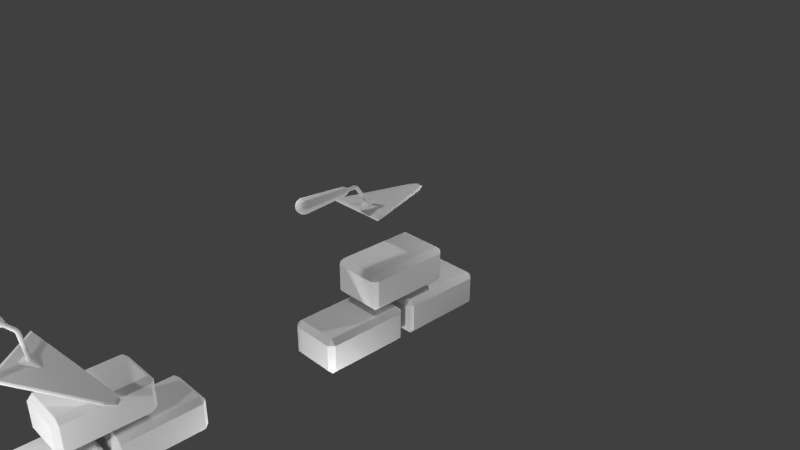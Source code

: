 # Source: wall.blend  (saved by Blender 2.79.0; exported with 4.5.12 LTS)
import bpy
from mathutils import Matrix  # noqa: F401  (used for matrix-valued properties, if any)

bpy.ops.wm.read_factory_settings(use_empty=True)
scene = bpy.context.scene
scene.name = 'Scene'

# ---- collections
col_collection_1 = bpy.data.collections.new('Collection 1'); scene.collection.children.link(col_collection_1)

# ---- materials (node trees are filled in below, after node groups)
mat_material = bpy.data.materials.new('Material')
mat_material.alpha_threshold = 0.0
mat_material.use_transparent_shadow = False
mat_material.roughness = 0.5
mat_material.line_color = (0.0, 0.0, 0.0, 1.0)

# ---- material node trees

# ---- world
world_world = bpy.data.worlds.new('World'); scene.world = world_world
world_world.color = (0.05088, 0.05088, 0.05088)
world_world.use_sun_shadow = False
world_world.sun_shadow_jitter_overblur = 0.0
world_world.cycles.sampling_method = 'MANUAL'

# ---- cameras
cam_camera = bpy.data.cameras.new('Camera')
cam_camera.clip_end = 100.0
cam_camera.lens = 35.0
cam_camera.sensor_width = 32.0
cam_camera.sensor_height = 18.0
cam_camera.ortho_scale = 7.314
cam_camera.dof.focus_distance = 0.0
cam_camera.dof.aperture_fstop = 128.0

# ---- lights
light_lamp_006 = bpy.data.lights.new('Lamp.006', 'POINT')
light_lamp_006.transmission_factor = 0.0
light_lamp_006.cutoff_distance = 30.0
light_lamp_006.energy = 100.0
light_lamp_006.shadow_buffer_clip_start = 1.001
light_lamp_006.shadow_soft_size = 0.1
light_lamp_006.shadow_maximum_resolution = 0.006
light_lamp_006.use_absolute_resolution = True
light_lamp_005 = bpy.data.lights.new('Lamp.005', 'POINT')
light_lamp_005.transmission_factor = 0.0
light_lamp_005.cutoff_distance = 30.0
light_lamp_005.energy = 100.0
light_lamp_005.shadow_buffer_clip_start = 1.001
light_lamp_005.shadow_soft_size = 0.1
light_lamp_005.shadow_maximum_resolution = 0.006
light_lamp_005.use_absolute_resolution = True
light_lamp_004 = bpy.data.lights.new('Lamp.004', 'POINT')
light_lamp_004.transmission_factor = 0.0
light_lamp_004.cutoff_distance = 30.0
light_lamp_004.energy = 100.0
light_lamp_004.shadow_buffer_clip_start = 1.001
light_lamp_004.shadow_soft_size = 0.1
light_lamp_004.shadow_maximum_resolution = 0.006
light_lamp_004.use_absolute_resolution = True
light_lamp_003 = bpy.data.lights.new('Lamp.003', 'POINT')
light_lamp_003.transmission_factor = 0.0
light_lamp_003.cutoff_distance = 30.0
light_lamp_003.energy = 100.0
light_lamp_003.shadow_buffer_clip_start = 1.001
light_lamp_003.shadow_soft_size = 0.1
light_lamp_003.shadow_maximum_resolution = 0.006
light_lamp_003.use_absolute_resolution = True
light_lamp_002 = bpy.data.lights.new('Lamp.002', 'POINT')
light_lamp_002.transmission_factor = 0.0
light_lamp_002.cutoff_distance = 30.0
light_lamp_002.energy = 100.0
light_lamp_002.shadow_buffer_clip_start = 1.001
light_lamp_002.shadow_soft_size = 0.1
light_lamp_002.shadow_maximum_resolution = 0.006
light_lamp_002.use_absolute_resolution = True
light_lamp_001 = bpy.data.lights.new('Lamp.001', 'POINT')
light_lamp_001.transmission_factor = 0.0
light_lamp_001.cutoff_distance = 30.0
light_lamp_001.energy = 100.0
light_lamp_001.shadow_buffer_clip_start = 1.001
light_lamp_001.shadow_soft_size = 0.1
light_lamp_001.shadow_maximum_resolution = 0.006
light_lamp_001.use_absolute_resolution = True
light_lamp = bpy.data.lights.new('Lamp', 'POINT')
light_lamp.transmission_factor = 0.0
light_lamp.cutoff_distance = 30.0
light_lamp.energy = 100.0
light_lamp.shadow_buffer_clip_start = 1.001
light_lamp.shadow_soft_size = 0.1
light_lamp.shadow_maximum_resolution = 0.006
light_lamp.use_absolute_resolution = True

# ---- meshes
me_cube_003 = bpy.data.meshes.new('Cube.003')
me_cube_003.from_pydata([(-2.228, -4.61, 5.691), (0.02929, -2.912, 4.64), (-1.868, -4.874, 5.917), (0.1354, -2.966, 4.74), (-1.744, -4.857, 6.144), (0.2098, -2.956, 4.876), (-1.707, -4.738, 6.37), (0.2325, -2.885, 5.012), (-1.765, -4.548, 6.536), (0.1975, -2.771, 5.111), (-2.086, -4.165, 6.536), (-2.425, -4.21, 5.917), (-0.1986, -2.568, 4.74), (-2.346, -4.709, 6.485), (-2.139, -4.535, 6.635), (-2.303, -4.774, 6.466), (-2.17, -4.753, 6.545), (-2.026, -4.705, 6.585), (-1.887, -4.634, 6.582), (-2.285, -4.833, 6.415), (-2.135, -4.865, 6.448), (-1.979, -4.859, 6.451), (-1.831, -4.815, 6.425), (-2.297, -4.869, 6.345), (-2.158, -4.935, 6.315), (-2.01, -4.955, 6.268), (-1.867, -4.928, 6.209), (-0.01102, -2.75, 4.578), (-2.335, -4.875, 6.275), (-2.231, -4.945, 6.182), (-2.11, -4.969, 6.085), (-1.985, -4.944, 5.994), (0.06083, -2.69, 4.581), (-2.39, -4.847, 6.223), (-2.335, -4.891, 6.084), (-2.253, -4.895, 5.95), (-2.154, -4.858, 5.836), (-2.045, -4.783, 5.751), (-2.446, -4.793, 6.205), (-2.442, -4.79, 6.048), (-2.401, -4.755, 5.901), (-2.327, -4.693, 5.778), (0.1514, -2.614, 4.6), (-2.489, -4.728, 6.223), (-2.524, -4.666, 6.084), (-2.513, -4.585, 5.95), (-2.459, -4.494, 5.836), (-2.367, -4.4, 5.751), (-2.413, -4.765, 6.355), (-2.507, -4.67, 6.275), (-2.558, -4.555, 6.182), (-2.561, -4.432, 6.085), (-2.515, -4.313, 5.994), (0.2465, -2.534, 4.603), (-2.495, -4.633, 6.345), (-2.536, -4.485, 6.315), (-2.53, -4.335, 6.268), (-2.479, -4.2, 6.209), (-2.387, -4.091, 6.144), (-2.457, -4.628, 6.415), (-2.463, -4.475, 6.448), (-2.43, -4.322, 6.451), (-2.361, -4.184, 6.425), (-2.263, -4.074, 6.37), (-2.402, -4.656, 6.466), (-2.359, -4.528, 6.545), (-2.286, -4.395, 6.585), (-2.193, -4.27, 6.582), (-2.252, -4.63, 6.581), (-2.019, -4.435, 6.64), (-1.904, -4.338, 6.597), (0.09305, -2.849, 4.613), (0.1494, -2.774, 4.611), (0.2157, -2.675, 4.621), (0.2904, -2.575, 4.618), (0.194, -2.9, 4.707), (0.2352, -2.818, 4.691), (0.2781, -2.707, 4.679), (0.333, -2.597, 4.658), (0.2647, -2.891, 4.837), (0.2954, -2.81, 4.801), (0.3218, -2.701, 4.759), (0.3628, -2.593, 4.712), (0.2864, -2.823, 4.966), (0.3138, -2.752, 4.911), (0.3351, -2.659, 4.839), (0.372, -2.565, 4.767), (0.253, -2.714, 5.061), (0.2855, -2.659, 4.992), (0.3146, -2.592, 4.898), (0.3579, -2.519, 4.807), (0.1141, -2.645, 5.148), (0.1737, -2.595, 5.095), (0.218, -2.558, 5.021), (0.2655, -2.518, 4.919), (0.3244, -2.468, 4.822), (0.004677, -2.541, 5.111), (0.06964, -2.496, 5.061), (0.1295, -2.474, 4.992), (0.2012, -2.457, 4.898), (0.2805, -2.427, 4.807), (0.633, -2.209, 4.352), (-0.1015, -2.487, 5.012), (-0.0313, -2.444, 4.966), (0.04359, -2.43, 4.911), (0.1388, -2.425, 4.839), (0.2379, -2.405, 4.767), (-0.1759, -2.497, 4.876), (-0.1021, -2.454, 4.837), (-0.0166, -2.438, 4.801), (0.09509, -2.431, 4.759), (0.2081, -2.409, 4.712), (-0.1237, -2.522, 4.707), (-0.03499, -2.496, 4.691), (0.08173, -2.473, 4.679), (0.199, -2.438, 4.658), (-0.1635, -2.682, 4.64), (-0.09035, -2.63, 4.613), (-0.006643, -2.588, 4.611), (0.1023, -2.54, 4.621), (0.213, -2.483, 4.618), (-0.08014, -2.808, 4.604), (0.6101, -2.229, 4.382), (0.654, -2.27, 4.397), (0.6966, -2.292, 4.437), (0.7264, -2.288, 4.491), (0.7356, -2.259, 4.546), (0.7215, -2.214, 4.586), (0.688, -2.163, 4.6), (0.6441, -2.122, 4.586), (0.6504, -2.195, 4.3), (0.6015, -2.1, 4.546), (0.5717, -2.104, 4.491), (0.5626, -2.132, 4.437), (0.5766, -2.178, 4.397), (0.682, -2.247, 4.36), (0.7386, -2.257, 4.385), (0.7875, -2.237, 4.417), (0.8157, -2.192, 4.45), (0.8157, -2.135, 4.475), (0.7873, -2.08, 4.483), (0.7383, -2.043, 4.475), (0.6817, -2.032, 4.45), (0.6328, -2.052, 4.417), (0.6045, -2.097, 4.385), (0.6046, -2.155, 4.36), (0.7013, -2.231, 4.303), (0.7628, -2.237, 4.311), (0.8186, -2.211, 4.321), (0.8537, -2.16, 4.332), (0.8586, -2.099, 4.339), (0.8321, -2.042, 4.342), (0.7812, -2.007, 4.339), (0.7196, -2.001, 4.332), (0.6639, -2.026, 4.321), (0.6288, -2.077, 4.311), (0.6239, -2.139, 4.303), (0.8233, -2.05, 3.02), (0.8742, -2.086, 3.023), (0.9358, -2.091, 3.031), (0.9915, -2.066, 3.041), (1.027, -2.015, 3.052), (1.032, -1.954, 3.059), (1.005, -1.897, 3.062), (0.9541, -1.861, 3.059), (0.8926, -1.856, 3.052), (0.8368, -1.881, 3.041), (0.8017, -1.932, 3.031), (0.7968, -1.993, 3.023), (0.7753, -1.986, 2.933), (0.7814, -1.905, 2.92), (0.8272, -1.839, 2.903), (0.9005, -1.805, 2.885), (0.9815, -1.813, 2.873), (1.049, -1.861, 2.868), (1.084, -1.935, 2.873), (1.078, -2.016, 2.885), (1.032, -2.083, 2.903), (0.9586, -2.116, 2.92), (0.8776, -2.108, 2.933), (0.8105, -2.061, 2.937), (0.5176, -1.851, 2.89), (1.297, -1.587, 2.532), (0.9661, -2.385, 2.89), (1.217, -1.947, 2.669), (1.343, -1.728, 2.558), (1.092, -2.166, 2.779), (0.7552, -1.765, 2.779), (0.9929, -1.68, 2.669), (1.231, -1.594, 2.558), (0.7984, -2.298, 2.924), (0.6687, -2.179, 2.934), (0.5742, -2.031, 2.924), (0.4532, -1.854, 2.872), (1.339, -1.552, 2.465), (0.9519, -2.448, 2.872), (1.231, -1.961, 2.626), (1.371, -1.717, 2.503), (1.091, -2.205, 2.749), (0.7174, -1.759, 2.749), (0.9817, -1.664, 2.626), (1.246, -1.569, 2.503), (0.7716, -2.346, 2.906), (0.6294, -2.212, 2.917), (0.5223, -2.049, 2.906), (1.362, -1.663, 2.532), (1.403, -1.628, 2.465), (-0.9036, -1.002, 3.102), (3.825, 0.7282, 0.8938), (1.555, -3.932, 3.102), (3.13, -1.362, 1.768), (3.918, -0.07726, 1.102), (2.343, -2.647, 2.435), (0.4986, -0.4498, 2.435), (1.901, 0.1027, 1.768), (3.303, 0.6552, 1.102), (0.9403, -3.2, 3.102), (0.3256, -2.467, 3.102), (-0.289, -1.735, 3.102), (4.08, 0.4236, 0.8938), (-1.083, -1.012, 3.095), (3.912, 0.8159, 0.7625), (1.514, -4.107, 3.095), (3.178, -1.392, 1.686), (4.01, -0.03492, 0.9824), (2.346, -2.75, 2.391), (0.3983, -0.4285, 2.391), (1.88, 0.1552, 1.686), (3.361, 0.7389, 0.9824), (0.8648, -3.334, 3.095), (0.2155, -2.56, 3.095), (-0.4337, -1.786, 3.095), (4.182, 0.4942, 0.7625), (-1.115, -1.039, 3.004), (3.879, 0.7888, 0.6719), (1.482, -4.134, 3.004), (3.146, -1.42, 1.596), (3.978, -0.06209, 0.8917), (2.314, -2.777, 2.3), (0.3659, -0.4557, 2.3), (1.847, 0.128, 1.596), (3.329, 0.7117, 0.8917), (0.8324, -3.361, 3.004), (0.1832, -2.587, 3.004), (-0.4661, -1.813, 3.004), (4.149, 0.467, 0.6719), (3.653, 0.3248, 0.8917), (2.497, -0.6458, 1.596), (1.34, -1.616, 2.3), (-0.5325, -3.602, 5.132), (-1.2, -4.238, 5.525), (-0.4416, -3.59, 5.299), (-1.093, -4.223, 5.721), (-0.4138, -3.502, 5.465), (-1.06, -4.12, 5.917), (-0.4566, -3.363, 5.586), (-1.111, -3.955, 6.061), (-0.9408, -3.115, 5.132), (-1.683, -3.663, 5.525), (-0.6622, -3.536, 5.011), (-1.354, -4.159, 5.381), (-1.512, -4.009, 5.328), (-0.796, -3.409, 4.966), (-0.6923, -3.082, 5.586), (-1.389, -3.624, 6.061), (-0.5586, -3.209, 5.631), (-1.231, -3.774, 6.114), (-0.822, -3.016, 5.465), (-1.543, -3.545, 5.917), (-0.913, -3.028, 5.299), (-1.65, -3.56, 5.721), (-0.8979, -3.255, 5.011), (-1.632, -3.827, 5.381), (0.045, -5.085, -4.5), (0.045, -5.4, -4.185), (-0.27, -5.085, -4.185), (0.045, -5.4, -2.565), (0.045, -5.085, -2.25), (-0.27, -5.085, -2.565), (0.045, -0.315, -4.5), (-0.27, -0.315, -4.185), (0.045, 1.006e-07, -4.185), (0.045, -0.315, -2.25), (0.045, 1.006e-07, -2.565), (-0.27, -0.315, -2.565), (2.655, -5.085, -4.5), (2.97, -5.085, -4.185), (2.655, -5.4, -4.185), (2.655, -5.085, -2.25), (2.655, -5.4, -2.565), (2.97, -5.085, -2.565), (2.655, -0.315, -4.5), (2.655, 1.006e-07, -4.185), (2.97, -0.315, -4.185), (2.655, -0.315, -2.25), (2.97, -0.315, -2.565), (2.655, 1.006e-07, -2.565), (0.045, -1.935, -1.8), (0.045, -2.25, -1.485), (-0.27, -1.935, -1.485), (0.045, -2.25, 0.135), (0.045, -1.935, 0.45), (-0.27, -1.935, 0.135), (0.045, 2.835, -1.8), (-0.27, 2.835, -1.485), (0.045, 3.15, -1.485), (0.045, 2.835, 0.45), (0.045, 3.15, 0.135), (-0.27, 2.835, 0.135), (2.655, -1.935, -1.8), (2.97, -1.935, -1.485), (2.655, -2.25, -1.485), (2.655, -1.935, 0.45), (2.655, -2.25, 0.135), (2.97, -1.935, 0.135), (2.655, 2.835, -1.8), (2.655, 3.15, -1.485), (2.97, 2.835, -1.485), (2.655, 2.835, 0.45), (2.97, 2.835, 0.135), (2.655, 3.15, 0.135), (0.045, 0.765, -4.5), (0.045, 0.45, -4.185), (-0.27, 0.765, -4.185), (0.045, 0.45, -2.565), (0.045, 0.765, -2.25), (-0.27, 0.765, -2.565), (0.045, 5.535, -4.5), (-0.27, 5.535, -4.185), (0.045, 5.85, -4.185), (0.045, 5.535, -2.25), (0.045, 5.85, -2.565), (-0.27, 5.535, -2.565), (2.655, 0.765, -4.5), (2.97, 0.765, -4.185), (2.655, 0.45, -4.185), (2.655, 0.765, -2.25), (2.655, 0.45, -2.565), (2.97, 0.765, -2.565), (2.655, 5.535, -4.5), (2.655, 5.85, -4.185), (2.97, 5.535, -4.185), (2.655, 5.535, -2.25), (2.97, 5.535, -2.565), (2.655, 5.85, -2.565)], [], [(262, 121, 1, 259), (259, 1, 3, 249), (249, 3, 5, 251), (251, 5, 7, 253), (253, 7, 9, 255), (255, 9, 91, 265), (265, 91, 96, 263), (263, 96, 102, 267), (267, 102, 107, 269), (269, 107, 12, 257), (257, 12, 116, 271), (271, 116, 121, 262), (70, 69, 18, 8), (68, 13, 15, 16), (14, 68, 16, 17), (69, 14, 17, 18), (13, 48, 15), (8, 18, 22, 6), (16, 15, 19, 20), (17, 16, 20, 21), (18, 17, 21, 22), (15, 48, 19), (19, 48, 23), (6, 22, 26, 4), (20, 19, 23, 24), (21, 20, 24, 25), (22, 21, 25, 26), (26, 25, 30, 31), (23, 48, 28), (4, 26, 31, 2), (24, 23, 28, 29), (25, 24, 29, 30), (31, 30, 35, 36), (28, 48, 33), (2, 31, 36, 37), (29, 28, 33, 34), (30, 29, 34, 35), (35, 34, 39, 40), (36, 35, 40, 41), (33, 48, 38), (37, 36, 41, 0), (34, 33, 38, 39), (39, 38, 43, 44), (40, 39, 44, 45), (41, 40, 45, 46), (38, 48, 43), (0, 41, 46, 47), (47, 46, 52, 11), (44, 43, 49, 50), (45, 44, 50, 51), (46, 45, 51, 52), (43, 48, 49), (49, 48, 54), (11, 52, 57, 58), (50, 49, 54, 55), (51, 50, 55, 56), (52, 51, 56, 57), (57, 56, 61, 62), (54, 48, 59), (58, 57, 62, 63), (55, 54, 59, 60), (56, 55, 60, 61), (61, 60, 65, 66), (62, 61, 66, 67), (59, 48, 64), (63, 62, 67, 10), (60, 59, 64, 65), (66, 65, 68, 14), (67, 66, 14, 69), (64, 48, 13), (10, 67, 69, 70), (65, 64, 13, 68), (78, 74, 123, 124), (32, 42, 73, 72), (27, 32, 72, 71), (42, 53, 74, 73), (121, 27, 71, 1), (82, 78, 124, 125), (73, 74, 78, 77), (71, 72, 76, 75), (72, 73, 77, 76), (1, 71, 75, 3), (77, 78, 82, 81), (111, 106, 131, 132), (76, 77, 81, 80), (75, 76, 80, 79), (3, 75, 79, 5), (5, 79, 83, 7), (81, 82, 86, 85), (80, 81, 85, 84), (79, 80, 84, 83), (120, 115, 133, 134), (83, 84, 88, 87), (90, 86, 126, 127), (7, 83, 87, 9), (85, 86, 90, 89), (84, 85, 89, 88), (87, 88, 93, 92), (115, 111, 132, 133), (9, 87, 92, 91), (89, 90, 95, 94), (88, 89, 94, 93), (93, 94, 99, 98), (92, 93, 98, 97), (100, 95, 128, 129), (91, 92, 97, 96), (94, 95, 100, 99), (98, 99, 105, 104), (97, 98, 104, 103), (74, 53, 122, 123), (96, 97, 103, 102), (99, 100, 106, 105), (102, 103, 108, 107), (105, 106, 111, 110), (104, 105, 110, 109), (103, 104, 109, 108), (106, 100, 129, 131), (53, 120, 134, 122), (107, 108, 112, 12), (110, 111, 115, 114), (109, 110, 114, 113), (108, 109, 113, 112), (112, 113, 118, 117), (86, 82, 125, 126), (12, 112, 117, 116), (114, 115, 120, 119), (113, 114, 119, 118), (117, 118, 32, 27), (95, 90, 127, 128), (116, 117, 27, 121), (119, 120, 53, 42), (118, 119, 42, 32), (127, 126, 138, 139), (129, 128, 140, 141), (123, 122, 101, 135), (133, 132, 143, 144), (126, 125, 137, 138), (122, 134, 145, 101), (132, 131, 142, 143), (125, 124, 136, 137), (128, 127, 139, 140), (131, 129, 141, 142), (124, 123, 135, 136), (134, 133, 144, 145), (141, 140, 151, 152), (135, 101, 130, 146), (144, 143, 154, 155), (138, 137, 148, 149), (101, 145, 156, 130), (143, 142, 153, 154), (137, 136, 147, 148), (140, 139, 150, 151), (142, 141, 152, 153), (136, 135, 146, 147), (145, 144, 155, 156), (139, 138, 149, 150), (152, 151, 163, 164), (146, 130, 157, 158), (155, 154, 166, 167), (149, 148, 160, 161), (130, 156, 168, 157), (154, 153, 165, 166), (148, 147, 159, 160), (151, 150, 162, 163), (153, 152, 164, 165), (147, 146, 158, 159), (156, 155, 167, 168), (150, 149, 161, 162), (168, 167, 170, 169), (158, 157, 180, 179), (161, 160, 177, 176), (164, 163, 174, 173), (159, 158, 179, 178), (163, 162, 175, 174), (165, 164, 173, 172), (167, 166, 171, 170), (157, 168, 169, 180), (162, 161, 176, 175), (166, 165, 172, 171), (160, 159, 178, 177), (175, 185, 205, 174), (176, 184, 185, 175), (177, 186, 184, 176), (178, 183, 186, 177), (174, 182, 189, 173), (173, 189, 188, 172), (172, 188, 187, 171), (171, 187, 181, 170), (180, 169, 192, 191), (179, 180, 191, 190), (178, 179, 190, 183), (169, 170, 181, 192), (187, 188, 200, 199), (183, 190, 202, 195), (191, 192, 204, 203), (189, 182, 194, 201), (188, 189, 201, 200), (192, 181, 193, 204), (184, 186, 198, 196), (186, 183, 195, 198), (181, 187, 199, 193), (185, 184, 196, 197), (190, 191, 203, 202), (205, 185, 197, 206), (194, 182, 205, 206), (205, 182, 174), (199, 200, 214, 213), (198, 195, 209, 212), (200, 201, 215, 214), (197, 196, 210, 211), (202, 203, 217, 216), (195, 202, 216, 209), (203, 204, 218, 217), (206, 197, 211, 219), (204, 193, 207, 218), (201, 194, 208, 215), (194, 206, 219, 208), (196, 198, 212, 210), (193, 199, 213, 207), (219, 211, 224, 232), (218, 207, 220, 231), (215, 208, 221, 228), (208, 219, 232, 221), (210, 212, 225, 223), (207, 213, 226, 220), (213, 214, 227, 226), (212, 209, 222, 225), (214, 215, 228, 227), (211, 210, 223, 224), (216, 217, 230, 229), (209, 216, 229, 222), (217, 218, 231, 230), (226, 227, 240, 239), (225, 222, 235, 238), (227, 228, 241, 240), (224, 223, 236, 237), (229, 230, 243, 242), (222, 229, 242, 235), (230, 231, 244, 243), (232, 224, 237, 245), (231, 220, 233, 244), (228, 221, 234, 241), (221, 232, 245, 234), (223, 225, 238, 236), (220, 226, 239, 233), (245, 246, 234), (237, 236, 247, 246), (236, 238, 248, 247), (238, 235, 242, 248), (246, 245, 237), (234, 246, 241), (246, 247, 240, 241), (247, 248, 239, 240), (242, 243, 248), (243, 244, 248), (239, 248, 244, 233), (47, 272, 261, 0), (272, 271, 262, 261), (11, 258, 272, 47), (258, 257, 271, 272), (58, 270, 258, 11), (270, 269, 257, 258), (63, 268, 270, 58), (268, 267, 269, 270), (10, 264, 268, 63), (264, 263, 267, 268), (70, 266, 264, 10), (266, 265, 263, 264), (8, 256, 266, 70), (256, 255, 265, 266), (6, 254, 256, 8), (254, 253, 255, 256), (4, 252, 254, 6), (252, 251, 253, 254), (2, 250, 252, 4), (250, 249, 251, 252), (37, 260, 250, 2), (260, 259, 249, 250), (0, 261, 260, 37), (261, 262, 259, 260), (287, 289, 276, 274), (293, 295, 290, 286), (303, 315, 309, 297), (294, 282, 277, 288), (275, 278, 284, 280), (281, 283, 296, 292), (311, 313, 300, 298), (317, 319, 314, 310), (327, 339, 333, 321), (318, 306, 301, 312), (299, 302, 308, 304), (305, 307, 320, 316), (335, 337, 324, 322), (341, 343, 338, 334), (342, 330, 325, 336), (323, 326, 332, 328), (329, 331, 344, 340), (273, 274, 275), (276, 277, 278), (279, 280, 281), (282, 283, 284), (285, 286, 287), (288, 289, 290), (291, 292, 293), (294, 295, 296), (297, 298, 299), (300, 301, 302), (303, 304, 305), (306, 307, 308), (309, 310, 311), (312, 313, 314), (315, 316, 317), (318, 319, 320), (321, 322, 323), (324, 325, 326), (327, 328, 329), (330, 331, 332), (333, 334, 335), (336, 337, 338), (339, 340, 341), (342, 343, 344), (279, 273, 275, 280), (274, 276, 278, 275), (277, 282, 284, 278), (283, 281, 280, 284), (291, 279, 281, 292), (282, 294, 296, 283), (295, 293, 292, 296), (285, 291, 293, 286), (294, 288, 290, 295), (289, 287, 286, 290), (273, 285, 287, 274), (288, 277, 276, 289), (303, 297, 299, 304), (298, 300, 302, 299), (301, 306, 308, 302), (307, 305, 304, 308), (315, 303, 305, 316), (306, 318, 320, 307), (319, 317, 316, 320), (309, 315, 317, 310), (318, 312, 314, 319), (313, 311, 310, 314), (297, 309, 311, 298), (312, 301, 300, 313), (327, 321, 323, 328), (322, 324, 326, 323), (325, 330, 332, 326), (331, 329, 328, 332), (339, 327, 329, 340), (330, 342, 344, 331), (343, 341, 340, 344), (333, 339, 341, 334), (342, 336, 338, 343), (337, 335, 334, 338), (321, 333, 335, 322), (336, 325, 324, 337), (279, 291, 285, 273)])
_uv = me_cube_003.uv_layers.new(name='UVMap')
_uv.uv.foreach_set('vector', [0.2726, 0.383, 0.2539, 0.4724, 0.24, 0.4697, 0.2556, 0.3798, 0.2556, 0.3798, 0.24, 0.4697, 0.226, 0.4675, 0.2385, 0.3771, 0.2385, 0.3771, 0.226, 0.4675, 0.212, 0.4658, 0.2214, 0.375, 0.2214, 0.375, 0.212, 0.4658, 0.1979, 0.4646, 0.2042, 0.3735, 0.2042, 0.3735, 0.1979, 0.4646, 0.1837, 0.4639, 0.1869, 0.3727, 0.1869, 0.3727, 0.1837, 0.4639, 0.1696, 0.4636, 0.1696, 0.3724, 0.1696, 0.3724, 0.1696, 0.4636, 0.1555, 0.4639, 0.1523, 0.3727, 0.1523, 0.3727, 0.1555, 0.4639, 0.1413, 0.4646, 0.1351, 0.3735, 0.1351, 0.3735, 0.1413, 0.4646, 0.1272, 0.4658, 0.1178, 0.375, 0.1178, 0.375, 0.1272, 0.4658, 0.1132, 0.4675, 0.1007, 0.3771, 0.1007, 0.3771, 0.1132, 0.4675, 0.09923, 0.4697, 0.08359, 0.3798, 0.08359, 0.3798, 0.09923, 0.4697, 0.08534, 0.4724, 0.06661, 0.383, 0.3168, 0.123, 0.301, 0.131, 0.2881, 0.1071, 0.3025, 0.09746, 0.2664, 0.1417, 0.2483, 0.1441, 0.2452, 0.1354, 0.2597, 0.1258, 0.2841, 0.1374, 0.2664, 0.1417, 0.2597, 0.1258, 0.2739, 0.1164, 0.301, 0.131, 0.2841, 0.1374, 0.2739, 0.1164, 0.2881, 0.1071, 0.2483, 0.1441, 0.2302, 0.1453, 0.2452, 0.1354, 0.3025, 0.09746, 0.2881, 0.1071, 0.2709, 0.08663, 0.2836, 0.0744, 0.2597, 0.1258, 0.2452, 0.1354, 0.2385, 0.1292, 0.2477, 0.1137, 0.2739, 0.1164, 0.2597, 0.1258, 0.2477, 0.1137, 0.2583, 0.09905, 0.2881, 0.1071, 0.2739, 0.1164, 0.2583, 0.09905, 0.2709, 0.08663, 0.2452, 0.1354, 0.2302, 0.1453, 0.2385, 0.1292, 0.2272, 0.1188, 0.2107, 0.1267, 0.2211, 0.1118, 0.2836, 0.0744, 0.2709, 0.08663, 0.2507, 0.06931, 0.261, 0.05486, 0.2433, 0.1098, 0.2272, 0.1188, 0.2211, 0.1118, 0.2311, 0.09731, 0.2583, 0.09905, 0.2433, 0.1098, 0.2311, 0.09731, 0.2409, 0.08324, 0.2709, 0.08663, 0.2583, 0.09905, 0.2409, 0.08324, 0.2507, 0.06931, 0.2507, 0.06931, 0.2409, 0.08324, 0.2198, 0.0727, 0.2269, 0.05631, 0.2211, 0.1118, 0.2107, 0.1267, 0.2125, 0.1085, 0.261, 0.05486, 0.2507, 0.06931, 0.2269, 0.05631, 0.2345, 0.03985, 0.2311, 0.09731, 0.2211, 0.1118, 0.2125, 0.1085, 0.2152, 0.09043, 0.2409, 0.08324, 0.2311, 0.09731, 0.2152, 0.09043, 0.2198, 0.0727, 0.2269, 0.05631, 0.2198, 0.0727, 0.1973, 0.06441, 0.2011, 0.04724, 0.198, 0.1034, 0.1853, 0.1174, 0.1894, 0.0992, 0.2345, 0.03985, 0.2269, 0.05631, 0.2011, 0.04724, 0.2055, 0.02957, 0.2097, 0.08864, 0.198, 0.1034, 0.1894, 0.0992, 0.1934, 0.08153, 0.2198, 0.0727, 0.2097, 0.08864, 0.1934, 0.08153, 0.1973, 0.06441, 0.1973, 0.06441, 0.1934, 0.08153, 0.1756, 0.08116, 0.173, 0.06252, 0.2011, 0.04724, 0.1973, 0.06441, 0.173, 0.06252, 0.1735, 0.04403, 0.1894, 0.0992, 0.1853, 0.1174, 0.1799, 0.09937, 0.2055, 0.02957, 0.2011, 0.04724, 0.1735, 0.04403, 0.1744, 0.02547, 0.1934, 0.08153, 0.1894, 0.0992, 0.1799, 0.09937, 0.1756, 0.08116, 0.1693, 0.08146, 0.1635, 0.09988, 0.1538, 0.09899, 0.1511, 0.08074, 0.173, 0.06252, 0.1693, 0.08146, 0.1511, 0.08074, 0.1484, 0.06307, 0.1735, 0.04403, 0.173, 0.06252, 0.1484, 0.06307, 0.1458, 0.0456, 0.1635, 0.09988, 0.1566, 0.1178, 0.1538, 0.09899, 0.1744, 0.02547, 0.1735, 0.04403, 0.1458, 0.0456, 0.1429, 0.02704, 0.1429, 0.02704, 0.1458, 0.0456, 0.1186, 0.0526, 0.1124, 0.03534, 0.1511, 0.08074, 0.1538, 0.09899, 0.1449, 0.1026, 0.1341, 0.08687, 0.1484, 0.06307, 0.1511, 0.08074, 0.1341, 0.08687, 0.1249, 0.07015, 0.1458, 0.0456, 0.1484, 0.06307, 0.1249, 0.07015, 0.1186, 0.0526, 0.1538, 0.09899, 0.1566, 0.1178, 0.1449, 0.1026, 0.1299, 0.1083, 0.1302, 0.1275, 0.1206, 0.1111, 0.1124, 0.03534, 0.1186, 0.0526, 0.09328, 0.06427, 0.08408, 0.04826, 0.1284, 0.08909, 0.1299, 0.1083, 0.1206, 0.1111, 0.1112, 0.09517, 0.1249, 0.07015, 0.1284, 0.08909, 0.1112, 0.09517, 0.1022, 0.07969, 0.1186, 0.0526, 0.1249, 0.07015, 0.1022, 0.07969, 0.09328, 0.06427, 0.09328, 0.06427, 0.1022, 0.07969, 0.0829, 0.09513, 0.07051, 0.08109, 0.1206, 0.1111, 0.1302, 0.1275, 0.1136, 0.1178, 0.08408, 0.04826, 0.09328, 0.06427, 0.07051, 0.08109, 0.05831, 0.06677, 0.1112, 0.09517, 0.1206, 0.1111, 0.1136, 0.1178, 0.09773, 0.1072, 0.1022, 0.07969, 0.1112, 0.09517, 0.09773, 0.1072, 0.0829, 0.09513, 0.0829, 0.09513, 0.0935, 0.1116, 0.07962, 0.124, 0.06511, 0.1128, 0.07051, 0.08109, 0.0829, 0.09513, 0.06511, 0.1128, 0.05083, 0.1016, 0.1024, 0.1291, 0.1101, 0.1472, 0.09465, 0.1354, 0.05831, 0.06677, 0.07051, 0.08109, 0.05083, 0.1016, 0.03604, 0.08957, 0.0935, 0.1116, 0.1024, 0.1291, 0.09465, 0.1354, 0.07962, 0.124, 0.06511, 0.1128, 0.07962, 0.124, 0.0715, 0.1405, 0.05293, 0.1348, 0.05083, 0.1016, 0.06511, 0.1128, 0.05293, 0.1348, 0.03496, 0.127, 0.09465, 0.1354, 0.1101, 0.1472, 0.09066, 0.1445, 0.03604, 0.08957, 0.05083, 0.1016, 0.03496, 0.127, 0.01781, 0.1168, 0.07962, 0.124, 0.09465, 0.1354, 0.09066, 0.1445, 0.0715, 0.1405, 0.5578, 0.02159, 0.5663, 0.0222, 0.5605, 0.09455, 0.552, 0.09216, 0.5892, 0.3989, 0.576, 0.4038, 0.5711, 0.3944, 0.5821, 0.3865, 0.5991, 0.3944, 0.5892, 0.3989, 0.5821, 0.3865, 0.5905, 0.3805, 0.576, 0.4038, 0.5626, 0.409, 0.5592, 0.4026, 0.5711, 0.3944, 0.6083, 0.389, 0.5991, 0.3944, 0.5905, 0.3805, 0.5988, 0.3742, 0.5492, 0.02104, 0.5578, 0.02159, 0.552, 0.09216, 0.5442, 0.08965, 0.5711, 0.3944, 0.5592, 0.4026, 0.5545, 0.3972, 0.564, 0.3865, 0.5905, 0.3805, 0.5821, 0.3865, 0.5729, 0.3763, 0.5798, 0.3688, 0.5821, 0.3865, 0.5711, 0.3944, 0.564, 0.3865, 0.5729, 0.3763, 0.5988, 0.3742, 0.5905, 0.3805, 0.5798, 0.3688, 0.5869, 0.3611, 0.564, 0.3865, 0.5545, 0.3972, 0.5486, 0.3931, 0.5553, 0.3805, 0.4976, 0.02113, 0.5061, 0.02072, 0.5092, 0.0873, 0.5018, 0.0892, 0.5729, 0.3763, 0.564, 0.3865, 0.5553, 0.3805, 0.5614, 0.3682, 0.5798, 0.3688, 0.5729, 0.3763, 0.5614, 0.3682, 0.567, 0.3592, 0.5869, 0.3611, 0.5798, 0.3688, 0.567, 0.3592, 0.5727, 0.3503, 0.5727, 0.3503, 0.567, 0.3592, 0.5528, 0.3519, 0.5568, 0.3421, 0.5529, 0.3791, 0.5444, 0.3907, 0.5381, 0.3872, 0.5436, 0.3738, 0.5614, 0.3682, 0.5529, 0.3791, 0.5436, 0.3738, 0.5489, 0.3614, 0.567, 0.3592, 0.5614, 0.3682, 0.5489, 0.3614, 0.5528, 0.3519, 0.4807, 0.02211, 0.4891, 0.02161, 0.4939, 0.09163, 0.4853, 0.09396, 0.5528, 0.3519, 0.5489, 0.3614, 0.5356, 0.3576, 0.5375, 0.3475, 0.5319, 0.02037, 0.5405, 0.02063, 0.5369, 0.08762, 0.5299, 0.08633, 0.5568, 0.3421, 0.5528, 0.3519, 0.5375, 0.3475, 0.5395, 0.337, 0.5436, 0.3738, 0.5381, 0.3872, 0.5312, 0.3852, 0.5334, 0.371, 0.5489, 0.3614, 0.5436, 0.3738, 0.5334, 0.371, 0.5356, 0.3576, 0.5375, 0.3475, 0.5356, 0.3576, 0.5215, 0.3567, 0.5215, 0.346, 0.4891, 0.02161, 0.4976, 0.02113, 0.5018, 0.0892, 0.4939, 0.09163, 0.5395, 0.337, 0.5375, 0.3475, 0.5215, 0.346, 0.5215, 0.3356, 0.5334, 0.371, 0.5312, 0.3852, 0.5239, 0.3849, 0.5228, 0.3705, 0.5356, 0.3576, 0.5334, 0.371, 0.5228, 0.3705, 0.5215, 0.3567, 0.5215, 0.3567, 0.52, 0.3706, 0.5094, 0.3708, 0.5073, 0.3574, 0.5215, 0.346, 0.5215, 0.3567, 0.5073, 0.3574, 0.5056, 0.3474, 0.5146, 0.02043, 0.5232, 0.02031, 0.5231, 0.08584, 0.5163, 0.08617, 0.5215, 0.3356, 0.5215, 0.346, 0.5056, 0.3474, 0.5039, 0.3371, 0.52, 0.3706, 0.5187, 0.3848, 0.5115, 0.385, 0.5094, 0.3708, 0.5073, 0.3574, 0.5094, 0.3708, 0.4992, 0.3736, 0.4941, 0.3612, 0.5056, 0.3474, 0.5073, 0.3574, 0.4941, 0.3612, 0.4904, 0.3516, 0.5663, 0.0222, 0.5748, 0.02283, 0.5694, 0.09585, 0.5605, 0.09455, 0.5039, 0.3371, 0.5056, 0.3474, 0.4904, 0.3516, 0.4867, 0.3418, 0.5094, 0.3708, 0.5115, 0.385, 0.5046, 0.3869, 0.4992, 0.3736, 0.4867, 0.3418, 0.4904, 0.3516, 0.4761, 0.3588, 0.4707, 0.3496, 0.4992, 0.3736, 0.5046, 0.3869, 0.4983, 0.3904, 0.4899, 0.3787, 0.4941, 0.3612, 0.4992, 0.3736, 0.4899, 0.3787, 0.4816, 0.3678, 0.4904, 0.3516, 0.4941, 0.3612, 0.4816, 0.3678, 0.4761, 0.3588, 0.5061, 0.02072, 0.5146, 0.02043, 0.5163, 0.08617, 0.5092, 0.0873, 0.4721, 0.02262, 0.4807, 0.02211, 0.4853, 0.09396, 0.4764, 0.09519, 0.4707, 0.3496, 0.4761, 0.3588, 0.4631, 0.3682, 0.4562, 0.3602, 0.4876, 0.3803, 0.4944, 0.3931, 0.4884, 0.3972, 0.4788, 0.3863, 0.4816, 0.3678, 0.4876, 0.3803, 0.4788, 0.3863, 0.4699, 0.376, 0.4761, 0.3588, 0.4816, 0.3678, 0.4699, 0.376, 0.4631, 0.3682, 0.4631, 0.3682, 0.4699, 0.376, 0.4605, 0.3863, 0.4522, 0.38, 0.5405, 0.02063, 0.5492, 0.02104, 0.5442, 0.08965, 0.5369, 0.08762, 0.4562, 0.3602, 0.4631, 0.3682, 0.4522, 0.38, 0.4437, 0.3733, 0.4788, 0.3863, 0.4884, 0.3972, 0.4836, 0.4026, 0.4717, 0.3942, 0.4699, 0.376, 0.4788, 0.3863, 0.4717, 0.3942, 0.4605, 0.3863, 0.4522, 0.38, 0.4605, 0.3863, 0.4535, 0.3988, 0.4433, 0.3944, 0.5232, 0.02031, 0.5319, 0.02037, 0.5299, 0.08633, 0.5231, 0.08584, 0.4437, 0.3733, 0.4522, 0.38, 0.4433, 0.3944, 0.4336, 0.3888, 0.4717, 0.3942, 0.4836, 0.4026, 0.4801, 0.409, 0.4666, 0.4036, 0.4605, 0.3863, 0.4717, 0.3942, 0.4666, 0.4036, 0.4535, 0.3988, 0.5299, 0.08633, 0.5369, 0.08762, 0.5357, 0.1031, 0.5292, 0.1032, 0.5163, 0.08617, 0.5231, 0.08584, 0.5229, 0.1032, 0.5166, 0.1031, 0.5605, 0.09455, 0.5694, 0.09585, 0.569, 0.1022, 0.5598, 0.1022, 0.4939, 0.09163, 0.5018, 0.0892, 0.503, 0.1025, 0.495, 0.102, 0.5369, 0.08762, 0.5442, 0.08965, 0.5428, 0.1028, 0.5357, 0.1031, 0.4764, 0.09519, 0.4853, 0.09396, 0.486, 0.1017, 0.4767, 0.1016, 0.5018, 0.0892, 0.5092, 0.0873, 0.5101, 0.1028, 0.503, 0.1025, 0.5442, 0.08965, 0.552, 0.09216, 0.5508, 0.1025, 0.5428, 0.1028, 0.5231, 0.08584, 0.5299, 0.08633, 0.5292, 0.1032, 0.5229, 0.1032, 0.5092, 0.0873, 0.5163, 0.08617, 0.5166, 0.1031, 0.5101, 0.1028, 0.552, 0.09216, 0.5605, 0.09455, 0.5598, 0.1022, 0.5508, 0.1025, 0.4853, 0.09396, 0.4939, 0.09163, 0.495, 0.102, 0.486, 0.1017, 0.5166, 0.1031, 0.5229, 0.1032, 0.5227, 0.1185, 0.5158, 0.118, 0.5598, 0.1022, 0.569, 0.1022, 0.5693, 0.1106, 0.5607, 0.1115, 0.495, 0.102, 0.503, 0.1025, 0.5012, 0.1151, 0.4934, 0.1129, 0.5357, 0.1031, 0.5428, 0.1028, 0.5444, 0.1155, 0.5369, 0.1172, 0.4767, 0.1016, 0.486, 0.1017, 0.485, 0.111, 0.4763, 0.11, 0.503, 0.1025, 0.5101, 0.1028, 0.5087, 0.1169, 0.5012, 0.1151, 0.5428, 0.1028, 0.5508, 0.1025, 0.5523, 0.1134, 0.5444, 0.1155, 0.5229, 0.1032, 0.5292, 0.1032, 0.5297, 0.1182, 0.5227, 0.1185, 0.5101, 0.1028, 0.5166, 0.1031, 0.5158, 0.118, 0.5087, 0.1169, 0.5508, 0.1025, 0.5598, 0.1022, 0.5607, 0.1115, 0.5523, 0.1134, 0.486, 0.1017, 0.495, 0.102, 0.4934, 0.1129, 0.485, 0.111, 0.5292, 0.1032, 0.5357, 0.1031, 0.5369, 0.1172, 0.5297, 0.1182, 0.5158, 0.118, 0.5227, 0.1185, 0.5219, 0.2849, 0.5134, 0.285, 0.5607, 0.1115, 0.5693, 0.1106, 0.572, 0.2827, 0.564, 0.2839, 0.4934, 0.1129, 0.5012, 0.1151, 0.4964, 0.2848, 0.4879, 0.2843, 0.5369, 0.1172, 0.5444, 0.1155, 0.5472, 0.285, 0.5388, 0.2851, 0.4763, 0.11, 0.485, 0.111, 0.4796, 0.2836, 0.4718, 0.2824, 0.5012, 0.1151, 0.5087, 0.1169, 0.5049, 0.2849, 0.4964, 0.2848, 0.5444, 0.1155, 0.5523, 0.1134, 0.5557, 0.2846, 0.5472, 0.285, 0.5227, 0.1185, 0.5297, 0.1182, 0.5303, 0.2851, 0.5219, 0.2849, 0.5087, 0.1169, 0.5158, 0.118, 0.5134, 0.285, 0.5049, 0.2849, 0.5523, 0.1134, 0.5607, 0.1115, 0.564, 0.2839, 0.5557, 0.2846, 0.485, 0.111, 0.4934, 0.1129, 0.4879, 0.2843, 0.4796, 0.2836, 0.5297, 0.1182, 0.5369, 0.1172, 0.5388, 0.2851, 0.5303, 0.2851, 0.4796, 0.2836, 0.4879, 0.2843, 0.4862, 0.2988, 0.4778, 0.2949, 0.564, 0.2839, 0.572, 0.2827, 0.5748, 0.2922, 0.5658, 0.2952, 0.5388, 0.2851, 0.5472, 0.285, 0.5491, 0.3033, 0.5405, 0.3072, 0.5134, 0.285, 0.5219, 0.2849, 0.5217, 0.3109, 0.5121, 0.3098, 0.5557, 0.2846, 0.564, 0.2839, 0.5658, 0.2952, 0.5573, 0.2991, 0.5219, 0.2849, 0.5303, 0.2851, 0.5314, 0.3099, 0.5217, 0.3109, 0.5049, 0.2849, 0.5134, 0.285, 0.5121, 0.3098, 0.5029, 0.307, 0.4879, 0.2843, 0.4964, 0.2848, 0.4944, 0.3031, 0.4862, 0.2988, 0.4718, 0.2824, 0.4796, 0.2836, 0.4778, 0.2949, 0.4689, 0.2918, 0.5303, 0.2851, 0.5388, 0.2851, 0.5405, 0.3072, 0.5314, 0.3099, 0.4964, 0.2848, 0.5049, 0.2849, 0.5029, 0.307, 0.4944, 0.3031, 0.5472, 0.285, 0.5557, 0.2846, 0.5573, 0.2991, 0.5491, 0.3033, 0.5303, 0.4948, 0.5312, 0.5363, 0.5275, 0.5416, 0.5229, 0.4965, 0.5362, 0.49, 0.5421, 0.5138, 0.5312, 0.5363, 0.5303, 0.4948, 0.5402, 0.4837, 0.5533, 0.4909, 0.5421, 0.5138, 0.5362, 0.49, 0.5419, 0.4763, 0.5645, 0.4695, 0.5533, 0.4909, 0.5402, 0.4837, 0.5229, 0.4965, 0.5185, 0.5417, 0.5148, 0.5364, 0.5156, 0.4948, 0.5156, 0.4948, 0.5148, 0.5364, 0.5038, 0.5139, 0.5096, 0.4901, 0.5096, 0.4901, 0.5038, 0.5139, 0.4926, 0.491, 0.5056, 0.4837, 0.5056, 0.4837, 0.4926, 0.491, 0.4812, 0.4696, 0.5039, 0.4763, 0.5129, 0.4648, 0.5069, 0.4694, 0.4926, 0.4576, 0.5062, 0.4492, 0.5388, 0.4694, 0.5329, 0.4648, 0.5395, 0.4492, 0.5531, 0.4575, 0.5419, 0.4763, 0.5388, 0.4694, 0.5531, 0.4575, 0.5645, 0.4695, 0.5069, 0.4694, 0.5039, 0.4763, 0.4812, 0.4696, 0.4926, 0.4576, 0.4926, 0.491, 0.5038, 0.5139, 0.5006, 0.5168, 0.4881, 0.4914, 0.5645, 0.4695, 0.5531, 0.4575, 0.5569, 0.4539, 0.57, 0.4673, 0.5062, 0.4492, 0.4926, 0.4576, 0.4888, 0.454, 0.504, 0.4448, 0.5148, 0.5364, 0.5185, 0.5417, 0.5183, 0.5496, 0.5129, 0.5418, 0.5038, 0.5139, 0.5148, 0.5364, 0.5129, 0.5418, 0.5006, 0.5168, 0.4926, 0.4576, 0.4812, 0.4696, 0.4757, 0.4674, 0.4888, 0.454, 0.5421, 0.5138, 0.5533, 0.4909, 0.5577, 0.4912, 0.5453, 0.5167, 0.5533, 0.4909, 0.5645, 0.4695, 0.57, 0.4673, 0.5577, 0.4912, 0.4812, 0.4696, 0.4926, 0.491, 0.4881, 0.4914, 0.4757, 0.4674, 0.5312, 0.5363, 0.5421, 0.5138, 0.5453, 0.5167, 0.5331, 0.5418, 0.5531, 0.4575, 0.5395, 0.4492, 0.5417, 0.4448, 0.5569, 0.4539, 0.5275, 0.5416, 0.5312, 0.5363, 0.5331, 0.5418, 0.5277, 0.5496, 0.5183, 0.5496, 0.5185, 0.5417, 0.5275, 0.5416, 0.5277, 0.5496, 0.5275, 0.5416, 0.5185, 0.5417, 0.5229, 0.4965, 0.441, 0.6307, 0.4455, 0.6441, 0.4108, 0.7373, 0.3885, 0.6649, 0.4678, 0.6307, 0.4723, 0.6173, 0.5426, 0.5925, 0.5203, 0.6651, 0.4455, 0.6441, 0.4499, 0.6575, 0.433, 0.8096, 0.4108, 0.7373, 0.4589, 0.6575, 0.4634, 0.6441, 0.4979, 0.7376, 0.4753, 0.8102, 0.4634, 0.6136, 0.4545, 0.6125, 0.4545, 0.5923, 0.4985, 0.5924, 0.4723, 0.6173, 0.4634, 0.6136, 0.4985, 0.5924, 0.5426, 0.5925, 0.4545, 0.6125, 0.4455, 0.6136, 0.4104, 0.5923, 0.4545, 0.5923, 0.4567, 0.6616, 0.4589, 0.6575, 0.4753, 0.8102, 0.4615, 0.8286, 0.4455, 0.6136, 0.4366, 0.6173, 0.3664, 0.5923, 0.4104, 0.5923, 0.4499, 0.6575, 0.4521, 0.6616, 0.447, 0.8284, 0.433, 0.8096, 0.4521, 0.6616, 0.4567, 0.6616, 0.4615, 0.8286, 0.447, 0.8284, 0.4634, 0.6441, 0.4678, 0.6307, 0.5203, 0.6651, 0.4979, 0.7376, 0.4366, 0.6173, 0.441, 0.6307, 0.3885, 0.6649, 0.3664, 0.5923, 0.4615, 0.8286, 0.4753, 0.8102, 0.4765, 0.817, 0.4617, 0.8353, 0.4104, 0.5923, 0.3664, 0.5923, 0.3614, 0.5857, 0.4079, 0.5857, 0.433, 0.8096, 0.447, 0.8284, 0.4468, 0.8349, 0.4317, 0.8165, 0.447, 0.8284, 0.4615, 0.8286, 0.4617, 0.8353, 0.4468, 0.8349, 0.4979, 0.7376, 0.5203, 0.6651, 0.5253, 0.6637, 0.5016, 0.7404, 0.3664, 0.5923, 0.3885, 0.6649, 0.3836, 0.6635, 0.3602, 0.5868, 0.3885, 0.6649, 0.4108, 0.7373, 0.4071, 0.74, 0.3836, 0.6635, 0.5203, 0.6651, 0.5426, 0.5925, 0.5489, 0.587, 0.5253, 0.6637, 0.4108, 0.7373, 0.433, 0.8096, 0.4306, 0.8163, 0.4071, 0.74, 0.4753, 0.8102, 0.4979, 0.7376, 0.5016, 0.7404, 0.4777, 0.817, 0.4985, 0.5924, 0.4545, 0.5923, 0.4545, 0.5857, 0.501, 0.5857, 0.5426, 0.5925, 0.4985, 0.5924, 0.501, 0.5857, 0.5476, 0.5858, 0.4545, 0.5923, 0.4104, 0.5923, 0.4079, 0.5857, 0.4545, 0.5857, 0.3836, 0.6635, 0.4071, 0.74, 0.4027, 0.7413, 0.3792, 0.6648, 0.5253, 0.6637, 0.5489, 0.587, 0.5533, 0.5883, 0.5297, 0.6651, 0.4071, 0.74, 0.4306, 0.8163, 0.4262, 0.8177, 0.4027, 0.7413, 0.4777, 0.817, 0.5016, 0.7404, 0.506, 0.7417, 0.4821, 0.8184, 0.501, 0.5857, 0.4545, 0.5857, 0.4545, 0.5811, 0.5011, 0.5811, 0.5476, 0.5858, 0.501, 0.5857, 0.5011, 0.5811, 0.5476, 0.5812, 0.4545, 0.5857, 0.4079, 0.5857, 0.4079, 0.5811, 0.4545, 0.5811, 0.4617, 0.8353, 0.4765, 0.817, 0.4798, 0.8197, 0.4636, 0.8392, 0.4079, 0.5857, 0.3614, 0.5857, 0.3614, 0.5811, 0.4079, 0.5811, 0.4317, 0.8165, 0.4468, 0.8349, 0.4451, 0.8393, 0.428, 0.8196, 0.4468, 0.8349, 0.4617, 0.8353, 0.4636, 0.8392, 0.4451, 0.8393, 0.5016, 0.7404, 0.5253, 0.6637, 0.5297, 0.6651, 0.506, 0.7417, 0.3602, 0.5868, 0.3836, 0.6635, 0.3792, 0.6648, 0.3558, 0.5882, 0.5974, 0.9744, 0.6057, 0.9538, 0.614, 0.9744, 0.5857, 0.9538, 0.5658, 0.888, 0.6057, 0.888, 0.6057, 0.9538, 0.5658, 0.888, 0.5458, 0.8222, 0.6057, 0.8222, 0.6057, 0.888, 0.5458, 0.8222, 0.5259, 0.7564, 0.5658, 0.7564, 0.6057, 0.8222, 0.6057, 0.9538, 0.5974, 0.9744, 0.5857, 0.9538, 0.614, 0.9744, 0.6057, 0.9538, 0.6256, 0.9538, 0.6057, 0.9538, 0.6057, 0.888, 0.6455, 0.888, 0.6256, 0.9538, 0.6057, 0.888, 0.6057, 0.8222, 0.6655, 0.8222, 0.6455, 0.888, 0.5658, 0.7564, 0.6057, 0.7564, 0.6057, 0.8222, 0.6057, 0.7564, 0.6455, 0.7564, 0.6057, 0.8222, 0.6655, 0.8222, 0.6057, 0.8222, 0.6455, 0.7564, 0.6854, 0.7564, 0.05231, 0.1999, 0.06795, 0.2898, 0.04788, 0.2937, 0.02916, 0.2043, 0.06795, 0.2898, 0.08359, 0.3798, 0.06661, 0.383, 0.04788, 0.2937, 0.0756, 0.1963, 0.08814, 0.2867, 0.06795, 0.2898, 0.05231, 0.1999, 0.08814, 0.2867, 0.1007, 0.3771, 0.08359, 0.3798, 0.06795, 0.2898, 0.099, 0.1934, 0.1084, 0.2842, 0.08814, 0.2867, 0.0756, 0.1963, 0.1084, 0.2842, 0.1178, 0.375, 0.1007, 0.3771, 0.08814, 0.2867, 0.1225, 0.1914, 0.1288, 0.2825, 0.1084, 0.2842, 0.099, 0.1934, 0.1288, 0.2825, 0.1351, 0.3735, 0.1178, 0.375, 0.1084, 0.2842, 0.146, 0.1902, 0.1492, 0.2814, 0.1288, 0.2825, 0.1225, 0.1914, 0.1492, 0.2814, 0.1523, 0.3727, 0.1351, 0.3735, 0.1288, 0.2825, 0.1696, 0.1898, 0.1696, 0.2811, 0.1492, 0.2814, 0.146, 0.1902, 0.1696, 0.2811, 0.1696, 0.3724, 0.1523, 0.3727, 0.1492, 0.2814, 0.1932, 0.1902, 0.19, 0.2814, 0.1696, 0.2811, 0.1696, 0.1898, 0.19, 0.2814, 0.1869, 0.3727, 0.1696, 0.3724, 0.1696, 0.2811, 0.2167, 0.1914, 0.2104, 0.2825, 0.19, 0.2814, 0.1932, 0.1902, 0.2104, 0.2825, 0.2042, 0.3735, 0.1869, 0.3727, 0.19, 0.2814, 0.2402, 0.1934, 0.2308, 0.2842, 0.2104, 0.2825, 0.2167, 0.1914, 0.2308, 0.2842, 0.2214, 0.375, 0.2042, 0.3735, 0.2104, 0.2825, 0.2636, 0.1963, 0.2511, 0.2867, 0.2308, 0.2842, 0.2402, 0.1934, 0.2511, 0.2867, 0.2385, 0.3771, 0.2214, 0.375, 0.2308, 0.2842, 0.2869, 0.1999, 0.2713, 0.2898, 0.2511, 0.2867, 0.2636, 0.1963, 0.2713, 0.2898, 0.2556, 0.3798, 0.2385, 0.3771, 0.2511, 0.2867, 0.3101, 0.2043, 0.2913, 0.2937, 0.2713, 0.2898, 0.2869, 0.1999, 0.2913, 0.2937, 0.2726, 0.383, 0.2556, 0.3798, 0.2713, 0.2898, 0.9641, 0.8324, 0.9641, 0.8747, 0.8959, 0.8747, 0.8959, 0.8324, 0.9507, 0.4316, 0.9507, 0.4538, 0.8853, 0.4538, 0.8853, 0.4316, 0.8536, 0.7332, 0.8536, 0.8013, 0.729, 0.8013, 0.729, 0.7332, 0.8536, 0.8018, 0.8536, 0.87, 0.729, 0.87, 0.729, 0.8018, 0.8853, 0.4763, 0.8853, 0.4541, 0.9507, 0.4541, 0.9507, 0.4763, 0.8959, 0.9604, 0.8959, 0.9181, 0.9641, 0.9181, 0.9641, 0.9604, 0.9641, 0.8753, 0.9641, 0.9176, 0.8959, 0.9176, 0.8959, 0.8753, 0.7943, 0.4313, 0.7943, 0.4535, 0.7289, 0.4535, 0.7289, 0.4313, 0.8536, 0.5271, 0.8536, 0.5953, 0.729, 0.5953, 0.729, 0.5271, 0.8536, 0.5958, 0.8536, 0.6639, 0.729, 0.6639, 0.729, 0.5958, 0.7946, 0.4535, 0.7946, 0.4313, 0.8599, 0.4313, 0.8599, 0.4535, 0.8956, 0.7698, 0.8956, 0.7275, 0.9638, 0.7275, 0.9638, 0.7698, 0.9641, 0.7896, 0.9641, 0.8319, 0.8959, 0.8319, 0.8959, 0.7896, 0.7943, 0.4538, 0.7943, 0.476, 0.7289, 0.476, 0.7289, 0.4538, 0.8536, 0.6645, 0.8536, 0.7326, 0.729, 0.7326, 0.729, 0.6645, 0.729, 0.9815, 0.729, 0.9392, 0.8536, 0.9392, 0.8536, 0.9815, 0.951, 0.4538, 0.951, 0.4316, 0.9868, 0.4316, 0.9868, 0.4538, 0.8944, 0.2789, 0.8905, 0.2767, 0.8944, 0.2745, 0.7438, 0.3426, 0.7487, 0.3397, 0.7487, 0.3455, 0.9416, 0.2789, 0.9416, 0.2745, 0.9454, 0.2767, 0.8105, 0.3397, 0.8155, 0.3426, 0.8105, 0.3455, 0.8814, 0.3013, 0.8776, 0.3035, 0.8776, 0.2991, 0.7318, 0.3104, 0.7269, 0.3133, 0.7269, 0.3076, 0.9545, 0.3013, 0.9584, 0.2991, 0.9584, 0.3035, 0.8274, 0.3104, 0.8324, 0.3076, 0.8324, 0.3133, 0.8918, 0.1647, 0.888, 0.1625, 0.8918, 0.1602, 0.7446, 0.2274, 0.7495, 0.2246, 0.7495, 0.2302, 0.9391, 0.1647, 0.9391, 0.1602, 0.9429, 0.1625, 0.8099, 0.2246, 0.8148, 0.2274, 0.8099, 0.2302, 0.8789, 0.1871, 0.8751, 0.1893, 0.8751, 0.1849, 0.733, 0.1959, 0.7281, 0.1987, 0.7281, 0.1931, 0.952, 0.1871, 0.9558, 0.1849, 0.9558, 0.1893, 0.8265, 0.1959, 0.8313, 0.1931, 0.8313, 0.1987, 0.8918, 0.04341, 0.888, 0.0412, 0.8918, 0.03899, 0.7463, 0.1108, 0.7513, 0.1079, 0.7513, 0.1137, 0.9391, 0.04341, 0.9391, 0.03899, 0.9429, 0.0412, 0.813, 0.1079, 0.818, 0.1108, 0.813, 0.1137, 0.8789, 0.0658, 0.8751, 0.06801, 0.8751, 0.0636, 0.7344, 0.07862, 0.7294, 0.0815, 0.7294, 0.07573, 0.952, 0.0658, 0.9558, 0.0636, 0.9558, 0.06801, 0.8299, 0.07862, 0.8349, 0.07573, 0.8349, 0.0815, 0.9416, 0.2789, 0.8944, 0.2789, 0.8944, 0.2745, 0.9416, 0.2745, 0.8905, 0.2767, 0.8825, 0.2628, 0.8863, 0.2606, 0.8944, 0.2745, 0.7487, 0.3397, 0.8105, 0.3397, 0.8105, 0.3455, 0.7487, 0.3455, 0.9535, 0.2628, 0.9454, 0.2767, 0.9416, 0.2745, 0.9496, 0.2606, 0.9545, 0.3013, 0.9416, 0.2789, 0.9454, 0.2767, 0.9584, 0.2991, 0.8105, 0.3397, 0.8274, 0.3104, 0.8324, 0.3133, 0.8155, 0.3426, 0.9744, 0.3035, 0.9584, 0.3035, 0.9584, 0.2991, 0.9744, 0.2991, 0.8814, 0.3013, 0.9051, 0.3423, 0.9012, 0.3445, 0.8776, 0.3035, 0.7627, 0.2569, 0.7318, 0.3104, 0.7269, 0.3076, 0.7577, 0.2541, 0.8615, 0.2991, 0.8776, 0.2991, 0.8776, 0.3035, 0.8615, 0.3035, 0.8944, 0.2789, 0.8814, 0.3013, 0.8776, 0.2991, 0.8905, 0.2767, 0.7318, 0.3104, 0.7487, 0.3397, 0.7438, 0.3426, 0.7269, 0.3133, 0.9391, 0.1647, 0.8918, 0.1647, 0.8918, 0.1602, 0.9391, 0.1602, 0.888, 0.1625, 0.88, 0.1486, 0.8838, 0.1463, 0.8918, 0.1602, 0.7495, 0.2246, 0.8099, 0.2246, 0.8099, 0.2302, 0.7495, 0.2302, 0.9509, 0.1486, 0.9429, 0.1625, 0.9391, 0.1602, 0.9471, 0.1463, 0.952, 0.1871, 0.9391, 0.1647, 0.9429, 0.1625, 0.9558, 0.1849, 0.8099, 0.2246, 0.8265, 0.1959, 0.8313, 0.1987, 0.8148, 0.2274, 0.9719, 0.1893, 0.9558, 0.1893, 0.9558, 0.1849, 0.9719, 0.1849, 0.8789, 0.1871, 0.9025, 0.228, 0.8987, 0.2302, 0.8751, 0.1893, 0.7632, 0.1436, 0.733, 0.1959, 0.7281, 0.1931, 0.7583, 0.1408, 0.859, 0.1849, 0.8751, 0.1849, 0.8751, 0.1893, 0.859, 0.1893, 0.8918, 0.1647, 0.8789, 0.1871, 0.8751, 0.1849, 0.888, 0.1625, 0.733, 0.1959, 0.7495, 0.2246, 0.7446, 0.2274, 0.7281, 0.1987, 0.9391, 0.04341, 0.8918, 0.04341, 0.8918, 0.03899, 0.9391, 0.03899, 0.888, 0.0412, 0.88, 0.0273, 0.8838, 0.02509, 0.8918, 0.03899, 0.7513, 0.1079, 0.813, 0.1079, 0.813, 0.1137, 0.7513, 0.1137, 0.9509, 0.0273, 0.9429, 0.0412, 0.9391, 0.03899, 0.9471, 0.02509, 0.952, 0.0658, 0.9391, 0.04341, 0.9429, 0.0412, 0.9558, 0.0636, 0.813, 0.1079, 0.8299, 0.07862, 0.8349, 0.0815, 0.818, 0.1108, 0.9719, 0.06801, 0.9558, 0.06801, 0.9558, 0.0636, 0.9719, 0.0636, 0.8789, 0.0658, 0.9025, 0.1067, 0.8987, 0.1089, 0.8751, 0.06801, 0.7653, 0.02513, 0.7344, 0.07862, 0.7294, 0.07573, 0.7603, 0.02224, 0.859, 0.0636, 0.8751, 0.0636, 0.8751, 0.06801, 0.859, 0.06801, 0.8918, 0.04341, 0.8789, 0.0658, 0.8751, 0.0636, 0.888, 0.0412, 0.7344, 0.07862, 0.7513, 0.1079, 0.7463, 0.1108, 0.7294, 0.0815, 0.8536, 0.8705, 0.8536, 0.9387, 0.729, 0.9387, 0.729, 0.8705])
me_cube_003.materials.append(mat_material)
me_cube_003.use_remesh_preserve_volume = False
me_cube_003.use_remesh_preserve_attributes = False
me_cube_003.use_mirror_vertex_groups = False
me_cube_003.update()
me_cube_001 = bpy.data.meshes.new('Cube.001')
me_cube_001.from_pydata([(0.01, -1.13, -1.0), (0.01, -1.2, -0.93), (-0.06, -1.13, -0.93), (0.01, -1.2, -0.57), (0.01, -1.13, -0.5), (-0.06, -1.13, -0.57), (0.01, -0.07, -1.0), (-0.06, -0.07, -0.93), (0.01, 2.235e-08, -0.93), (0.01, -0.07, -0.5), (0.01, 2.235e-08, -0.57), (-0.06, -0.07, -0.57), (0.59, -1.13, -1.0), (0.66, -1.13, -0.93), (0.59, -1.2, -0.93), (0.59, -1.13, -0.5), (0.59, -1.2, -0.57), (0.66, -1.13, -0.57), (0.59, -0.07, -1.0), (0.59, 2.235e-08, -0.93), (0.66, -0.07, -0.93), (0.59, -0.07, -0.5), (0.66, -0.07, -0.57), (0.59, 2.235e-08, -0.57), (0.01, -0.43, -0.4), (0.01, -0.5, -0.33), (-0.06, -0.43, -0.33), (0.01, -0.5, 0.03), (0.01, -0.43, 0.1), (-0.06, -0.43, 0.03), (0.01, 0.63, -0.4), (-0.06, 0.63, -0.33), (0.01, 0.7, -0.33), (0.01, 0.63, 0.1), (0.01, 0.7, 0.03), (-0.06, 0.63, 0.03), (0.59, -0.43, -0.4), (0.66, -0.43, -0.33), (0.59, -0.5, -0.33), (0.59, -0.43, 0.1), (0.59, -0.5, 0.03), (0.66, -0.43, 0.03), (0.59, 0.63, -0.4), (0.59, 0.7, -0.33), (0.66, 0.63, -0.33), (0.59, 0.63, 0.1), (0.66, 0.63, 0.03), (0.59, 0.7, 0.03), (0.01, 0.17, -1.0), (0.01, 0.1, -0.93), (-0.06, 0.17, -0.93), (0.01, 0.1, -0.57), (0.01, 0.17, -0.5), (-0.06, 0.17, -0.57), (0.01, 1.23, -1.0), (-0.06, 1.23, -0.93), (0.01, 1.3, -0.93), (0.01, 1.23, -0.5), (0.01, 1.3, -0.57), (-0.06, 1.23, -0.57), (0.59, 0.17, -1.0), (0.66, 0.17, -0.93), (0.59, 0.1, -0.93), (0.59, 0.17, -0.5), (0.59, 0.1, -0.57), (0.66, 0.17, -0.57), (0.59, 1.23, -1.0), (0.59, 1.3, -0.93), (0.66, 1.23, -0.93), (0.59, 1.23, -0.5), (0.66, 1.23, -0.57), (0.59, 1.3, -0.57)], [], [(14, 16, 3, 1), (20, 22, 17, 13), (30, 42, 36, 24), (21, 9, 4, 15), (2, 5, 11, 7), (8, 10, 23, 19), (38, 40, 27, 25), (44, 46, 41, 37), (54, 66, 60, 48), (45, 33, 28, 39), (26, 29, 35, 31), (32, 34, 47, 43), (62, 64, 51, 49), (68, 70, 65, 61), (69, 57, 52, 63), (50, 53, 59, 55), (56, 58, 71, 67), (0, 1, 2), (3, 4, 5), (6, 7, 8), (9, 10, 11), (12, 13, 14), (15, 16, 17), (18, 19, 20), (21, 22, 23), (24, 25, 26), (27, 28, 29), (30, 31, 32), (33, 34, 35), (36, 37, 38), (39, 40, 41), (42, 43, 44), (45, 46, 47), (48, 49, 50), (51, 52, 53), (54, 55, 56), (57, 58, 59), (60, 61, 62), (63, 64, 65), (66, 67, 68), (69, 70, 71), (6, 0, 2, 7), (1, 3, 5, 2), (4, 9, 11, 5), (10, 8, 7, 11), (18, 6, 8, 19), (9, 21, 23, 10), (22, 20, 19, 23), (12, 18, 20, 13), (21, 15, 17, 22), (16, 14, 13, 17), (0, 12, 14, 1), (15, 4, 3, 16), (30, 24, 26, 31), (25, 27, 29, 26), (28, 33, 35, 29), (34, 32, 31, 35), (42, 30, 32, 43), (33, 45, 47, 34), (46, 44, 43, 47), (36, 42, 44, 37), (45, 39, 41, 46), (40, 38, 37, 41), (24, 36, 38, 25), (39, 28, 27, 40), (54, 48, 50, 55), (49, 51, 53, 50), (52, 57, 59, 53), (58, 56, 55, 59), (66, 54, 56, 67), (57, 69, 71, 58), (70, 68, 67, 71), (60, 66, 68, 61), (69, 63, 65, 70), (64, 62, 61, 65), (48, 60, 62, 49), (63, 52, 51, 64), (6, 18, 12, 0)])
_uv = me_cube_001.uv_layers.new(name='UVMap')
_uv.uv.foreach_set('vector', [0.9641, 0.8324, 0.9641, 0.8747, 0.8959, 0.8747, 0.8959, 0.8324, 0.9507, 0.4316, 0.9507, 0.4538, 0.8853, 0.4538, 0.8853, 0.4316, 0.8536, 0.7332, 0.8536, 0.8013, 0.729, 0.8013, 0.729, 0.7332, 0.8536, 0.8018, 0.8536, 0.87, 0.729, 0.87, 0.729, 0.8018, 0.8853, 0.4763, 0.8853, 0.4541, 0.9507, 0.4541, 0.9507, 0.4763, 0.8959, 0.9604, 0.8959, 0.9181, 0.9641, 0.9181, 0.9641, 0.9604, 0.9641, 0.8753, 0.9641, 0.9176, 0.8959, 0.9176, 0.8959, 0.8753, 0.7943, 0.4313, 0.7943, 0.4535, 0.7289, 0.4535, 0.7289, 0.4313, 0.8536, 0.5271, 0.8536, 0.5953, 0.729, 0.5953, 0.729, 0.5271, 0.8536, 0.5958, 0.8536, 0.6639, 0.729, 0.6639, 0.729, 0.5958, 0.7946, 0.4535, 0.7946, 0.4313, 0.8599, 0.4313, 0.8599, 0.4535, 0.8956, 0.7698, 0.8956, 0.7275, 0.9638, 0.7275, 0.9638, 0.7698, 0.9641, 0.7896, 0.9641, 0.8319, 0.8959, 0.8319, 0.8959, 0.7896, 0.7943, 0.4538, 0.7943, 0.476, 0.7289, 0.476, 0.7289, 0.4538, 0.8536, 0.6645, 0.8536, 0.7326, 0.729, 0.7326, 0.729, 0.6645, 0.729, 0.9815, 0.729, 0.9392, 0.8536, 0.9392, 0.8536, 0.9815, 0.951, 0.4538, 0.951, 0.4316, 0.9868, 0.4316, 0.9868, 0.4538, 0.8944, 0.2789, 0.8905, 0.2767, 0.8944, 0.2745, 0.7438, 0.3426, 0.7487, 0.3397, 0.7487, 0.3455, 0.9416, 0.2789, 0.9416, 0.2745, 0.9454, 0.2767, 0.8105, 0.3397, 0.8155, 0.3426, 0.8105, 0.3455, 0.8814, 0.3013, 0.8776, 0.3035, 0.8776, 0.2991, 0.7318, 0.3104, 0.7269, 0.3133, 0.7269, 0.3076, 0.9545, 0.3013, 0.9584, 0.2991, 0.9584, 0.3035, 0.8274, 0.3104, 0.8324, 0.3076, 0.8324, 0.3133, 0.8918, 0.1647, 0.888, 0.1625, 0.8918, 0.1602, 0.7446, 0.2274, 0.7495, 0.2246, 0.7495, 0.2302, 0.9391, 0.1647, 0.9391, 0.1602, 0.9429, 0.1625, 0.8099, 0.2246, 0.8148, 0.2274, 0.8099, 0.2302, 0.8789, 0.1871, 0.8751, 0.1893, 0.8751, 0.1849, 0.733, 0.1959, 0.7281, 0.1987, 0.7281, 0.1931, 0.952, 0.1871, 0.9558, 0.1849, 0.9558, 0.1893, 0.8265, 0.1959, 0.8313, 0.1931, 0.8313, 0.1987, 0.8918, 0.04341, 0.888, 0.0412, 0.8918, 0.03899, 0.7463, 0.1108, 0.7513, 0.1079, 0.7513, 0.1137, 0.9391, 0.04341, 0.9391, 0.03899, 0.9429, 0.0412, 0.813, 0.1079, 0.818, 0.1108, 0.813, 0.1137, 0.8789, 0.0658, 0.8751, 0.06801, 0.8751, 0.0636, 0.7344, 0.07862, 0.7294, 0.0815, 0.7294, 0.07573, 0.952, 0.0658, 0.9558, 0.0636, 0.9558, 0.06801, 0.8299, 0.07862, 0.8349, 0.07573, 0.8349, 0.0815, 0.9416, 0.2789, 0.8944, 0.2789, 0.8944, 0.2745, 0.9416, 0.2745, 0.8905, 0.2767, 0.8825, 0.2628, 0.8863, 0.2606, 0.8944, 0.2745, 0.7487, 0.3397, 0.8105, 0.3397, 0.8105, 0.3455, 0.7487, 0.3455, 0.9535, 0.2628, 0.9454, 0.2767, 0.9416, 0.2745, 0.9496, 0.2606, 0.9545, 0.3013, 0.9416, 0.2789, 0.9454, 0.2767, 0.9584, 0.2991, 0.8105, 0.3397, 0.8274, 0.3104, 0.8324, 0.3133, 0.8155, 0.3426, 0.9744, 0.3035, 0.9584, 0.3035, 0.9584, 0.2991, 0.9744, 0.2991, 0.8814, 0.3013, 0.9051, 0.3423, 0.9012, 0.3445, 0.8776, 0.3035, 0.7627, 0.2569, 0.7318, 0.3104, 0.7269, 0.3076, 0.7577, 0.2541, 0.8615, 0.2991, 0.8776, 0.2991, 0.8776, 0.3035, 0.8615, 0.3035, 0.8944, 0.2789, 0.8814, 0.3013, 0.8776, 0.2991, 0.8905, 0.2767, 0.7318, 0.3104, 0.7487, 0.3397, 0.7438, 0.3426, 0.7269, 0.3133, 0.9391, 0.1647, 0.8918, 0.1647, 0.8918, 0.1602, 0.9391, 0.1602, 0.888, 0.1625, 0.88, 0.1486, 0.8838, 0.1463, 0.8918, 0.1602, 0.7495, 0.2246, 0.8099, 0.2246, 0.8099, 0.2302, 0.7495, 0.2302, 0.9509, 0.1486, 0.9429, 0.1625, 0.9391, 0.1602, 0.9471, 0.1463, 0.952, 0.1871, 0.9391, 0.1647, 0.9429, 0.1625, 0.9558, 0.1849, 0.8099, 0.2246, 0.8265, 0.1959, 0.8313, 0.1987, 0.8148, 0.2274, 0.9719, 0.1893, 0.9558, 0.1893, 0.9558, 0.1849, 0.9719, 0.1849, 0.8789, 0.1871, 0.9025, 0.228, 0.8987, 0.2302, 0.8751, 0.1893, 0.7632, 0.1436, 0.733, 0.1959, 0.7281, 0.1931, 0.7583, 0.1408, 0.859, 0.1849, 0.8751, 0.1849, 0.8751, 0.1893, 0.859, 0.1893, 0.8918, 0.1647, 0.8789, 0.1871, 0.8751, 0.1849, 0.888, 0.1625, 0.733, 0.1959, 0.7495, 0.2246, 0.7446, 0.2274, 0.7281, 0.1987, 0.9391, 0.04341, 0.8918, 0.04341, 0.8918, 0.03899, 0.9391, 0.03899, 0.888, 0.0412, 0.88, 0.0273, 0.8838, 0.02509, 0.8918, 0.03899, 0.7513, 0.1079, 0.813, 0.1079, 0.813, 0.1137, 0.7513, 0.1137, 0.9509, 0.0273, 0.9429, 0.0412, 0.9391, 0.03899, 0.9471, 0.02509, 0.952, 0.0658, 0.9391, 0.04341, 0.9429, 0.0412, 0.9558, 0.0636, 0.813, 0.1079, 0.8299, 0.07862, 0.8349, 0.0815, 0.818, 0.1108, 0.9719, 0.06801, 0.9558, 0.06801, 0.9558, 0.0636, 0.9719, 0.0636, 0.8789, 0.0658, 0.9025, 0.1067, 0.8987, 0.1089, 0.8751, 0.06801, 0.7653, 0.02513, 0.7344, 0.07862, 0.7294, 0.07573, 0.7603, 0.02224, 0.859, 0.0636, 0.8751, 0.0636, 0.8751, 0.06801, 0.859, 0.06801, 0.8918, 0.04341, 0.8789, 0.0658, 0.8751, 0.0636, 0.888, 0.0412, 0.7344, 0.07862, 0.7513, 0.1079, 0.7463, 0.1108, 0.7294, 0.0815, 0.8536, 0.8705, 0.8536, 0.9387, 0.729, 0.9387, 0.729, 0.8705])
me_cube_001.use_remesh_preserve_volume = False
me_cube_001.use_remesh_preserve_attributes = False
me_cube_001.use_mirror_vertex_groups = False
me_cube_001.update()
me_cube = bpy.data.meshes.new('Cube')
me_cube.from_pydata([(-4.967e-09, -5.0, 4.5), (0.15, -2.0, 4.74), (0.433, -5.0, 4.75), (0.2598, -2.0, 4.85), (0.5, -5.0, 5.0), (0.3, -2.0, 5.0), (0.433, -5.0, 5.25), (0.2598, -2.0, 5.15), (0.25, -5.0, 5.433), (0.15, -2.0, 5.26), (-0.25, -5.0, 5.433), (-0.433, -5.0, 4.75), (-0.2598, -2.0, 4.85), (1.17e-08, -5.476, 5.155), (1.17e-08, -5.294, 5.405), (0.07725, -5.476, 5.134), (0.1469, -5.405, 5.255), (0.2023, -5.294, 5.35), (0.2378, -5.155, 5.412), (0.1338, -5.476, 5.077), (0.2545, -5.405, 5.147), (0.3503, -5.294, 5.202), (0.4118, -5.155, 5.238), (0.1545, -5.476, 5.0), (0.2939, -5.405, 5.0), (0.4045, -5.294, 5.0), (0.4755, -5.155, 5.0), (1.448e-08, -1.907, 4.715), (0.1338, -5.476, 4.923), (0.2545, -5.405, 4.853), (0.3503, -5.294, 4.798), (0.4118, -5.155, 4.762), (1.448e-08, -1.824, 4.757), (0.07725, -5.476, 4.866), (0.1469, -5.405, 4.745), (0.2023, -5.294, 4.65), (0.2378, -5.155, 4.588), (0.25, -5.0, 4.567), (1.865e-08, -5.476, 4.845), (3.753e-09, -5.405, 4.706), (-2.605e-08, -5.294, 4.595), (3.753e-09, -5.155, 4.524), (1.448e-08, -1.724, 4.824), (-0.07725, -5.476, 4.866), (-0.1469, -5.405, 4.745), (-0.2023, -5.294, 4.65), (-0.2378, -5.155, 4.588), (-0.25, -5.0, 4.567), (-1.294e-07, -5.5, 5.0), (-0.1338, -5.476, 4.923), (-0.2545, -5.405, 4.853), (-0.3503, -5.294, 4.798), (-0.4118, -5.155, 4.762), (1.255e-08, -1.613, 4.88), (-0.1545, -5.476, 5.0), (-0.2939, -5.405, 5.0), (-0.4045, -5.294, 5.0), (-0.4755, -5.155, 5.0), (-0.5, -5.0, 5.0), (-0.1338, -5.476, 5.077), (-0.2545, -5.405, 5.147), (-0.3503, -5.294, 5.202), (-0.4118, -5.155, 5.238), (-0.433, -5.0, 5.25), (-0.07725, -5.476, 5.134), (-0.1469, -5.405, 5.255), (-0.2023, -5.294, 5.35), (-0.2378, -5.155, 5.412), (3.356e-08, -5.405, 5.294), (3.753e-09, -5.155, 5.476), (4.846e-08, -5.0, 5.5), (0.1427, -1.907, 4.753), (0.1214, -1.824, 4.79), (0.08817, -1.724, 4.847), (0.06019, -1.613, 4.896), (0.2471, -1.907, 4.857), (0.2102, -1.824, 4.879), (0.1527, -1.724, 4.912), (0.1043, -1.613, 4.94), (0.2853, -1.907, 5.0), (0.2427, -1.824, 5.0), (0.1763, -1.724, 5.0), (0.1204, -1.613, 5.0), (0.2471, -1.907, 5.143), (0.2102, -1.824, 5.121), (0.1527, -1.724, 5.088), (0.1043, -1.613, 5.06), (0.1427, -1.907, 5.247), (0.1214, -1.824, 5.21), (0.08817, -1.724, 5.153), (0.06019, -1.613, 5.104), (-8.166e-09, -2.0, 5.3), (9.715e-09, -1.907, 5.285), (-8.166e-09, -1.824, 5.243), (9.715e-09, -1.724, 5.176), (1.797e-08, -1.613, 5.12), (-0.15, -2.0, 5.26), (-0.1427, -1.907, 5.247), (-0.1214, -1.824, 5.21), (-0.08817, -1.724, 5.153), (-0.06019, -1.613, 5.104), (-6.691e-08, -1.05, 4.865), (-0.2598, -2.0, 5.15), (-0.2471, -1.907, 5.143), (-0.2102, -1.824, 5.121), (-0.1527, -1.724, 5.088), (-0.1043, -1.613, 5.06), (-0.3, -2.0, 5.0), (-0.2853, -1.907, 5.0), (-0.2427, -1.824, 5.0), (-0.1763, -1.724, 5.0), (-0.1204, -1.613, 5.0), (-0.2471, -1.907, 4.857), (-0.2102, -1.824, 4.879), (-0.1527, -1.724, 4.912), (-0.1043, -1.613, 4.94), (-0.15, -2.0, 4.74), (-0.1427, -1.907, 4.753), (-0.1214, -1.824, 4.79), (-0.08817, -1.724, 4.847), (-0.06019, -1.613, 4.896), (3.654e-08, -2.0, 4.7), (-6.068e-08, -1.09, 4.88), (0.06019, -1.09, 4.896), (0.1043, -1.09, 4.94), (0.1204, -1.09, 5.0), (0.1043, -1.09, 5.06), (0.06019, -1.09, 5.104), (-5.526e-08, -1.09, 5.12), (-0.06019, -1.09, 5.104), (-6.691e-08, -1.007, 4.828), (-0.1043, -1.09, 5.06), (-0.1204, -1.09, 5.0), (-0.1043, -1.09, 4.94), (-0.06019, -1.09, 4.896), (0.06019, -1.041, 4.878), (0.1043, -1.018, 4.916), (0.1204, -0.9862, 4.967), (0.1043, -0.9545, 5.018), (0.06019, -0.9312, 5.056), (-6.149e-08, -0.9227, 5.069), (-0.06019, -0.9312, 5.056), (-0.1043, -0.9545, 5.018), (-0.1204, -0.9862, 4.967), (-0.1043, -1.018, 4.916), (-0.06019, -1.041, 4.878), (0.06019, -0.9942, 4.837), (0.1043, -0.9581, 4.862), (0.1204, -0.9088, 4.897), (0.1043, -0.8595, 4.932), (0.06019, -0.8234, 4.957), (-6.149e-08, -0.8102, 4.966), (-0.06019, -0.8234, 4.957), (-0.1043, -0.8595, 4.932), (-0.1204, -0.9088, 4.897), (-0.1043, -0.9581, 4.862), (-0.06019, -0.9942, 4.837), (-1.483e-07, -0.2617, 3.763), (0.06019, -0.2485, 3.772), (0.1043, -0.2124, 3.798), (0.1204, -0.1631, 3.832), (0.1043, -0.1138, 3.867), (0.06019, -0.07773, 3.892), (-1.429e-07, -0.06452, 3.901), (-0.06019, -0.07773, 3.892), (-0.1043, -0.1138, 3.867), (-0.1204, -0.1631, 3.832), (-0.1043, -0.2124, 3.798), (-0.06019, -0.2485, 3.772), (-0.0796, -0.2211, 3.685), (-0.1379, -0.1642, 3.698), (-0.1592, -0.08644, 3.715), (-0.1379, -0.008723, 3.732), (-0.0796, 0.04817, 3.745), (-1.448e-07, 0.069, 3.75), (0.0796, 0.04817, 3.745), (0.1379, -0.008723, 3.732), (0.1592, -0.08644, 3.715), (0.1379, -0.1642, 3.698), (0.0796, -0.2211, 3.685), (-1.52e-07, -0.2419, 3.681), (-0.3489, -0.3031, 3.6), (-0.05, 0.5432, 3.6), (0.3489, -0.3031, 3.6), (0.1745, 0.22, 3.6), (0.08723, 0.4816, 3.6), (0.2617, -0.04154, 3.6), (-0.2617, -0.04154, 3.6), (-0.1745, 0.22, 3.6), (-0.08723, 0.4816, 3.6), (0.1745, -0.3831, 3.6), (-1.192e-07, -0.4085, 3.6), (-0.1745, -0.3831, 3.6), (-0.3879, -0.3421, 3.562), (-0.05, 0.6212, 3.562), (0.3879, -0.3421, 3.562), (0.194, 0.2395, 3.562), (0.09698, 0.5304, 3.562), (0.2909, -0.05129, 3.562), (-0.2909, -0.05129, 3.562), (-0.194, 0.2395, 3.562), (-0.09698, 0.5304, 3.562), (0.194, -0.4221, 3.562), (-1.178e-07, -0.4475, 3.562), (-0.194, -0.4221, 3.562), (0.05, 0.5432, 3.6), (0.05, 0.6212, 3.562), (-1.912, -0.8849, 3.562), (-0.1988, 4.339, 3.562), (1.912, -0.8849, 3.562), (0.9562, 2.269, 3.562), (0.4781, 3.846, 3.562), (1.434, 0.6922, 3.562), (-1.434, 0.6922, 3.562), (-0.9562, 2.269, 3.562), (-0.4781, 3.846, 3.562), (0.9562, -0.8849, 3.562), (-6.706e-08, -0.8849, 3.562), (-0.9562, -0.8849, 3.562), (0.1988, 4.339, 3.562), (-2.02, -1.012, 3.495), (-0.21, 4.506, 3.495), (2.02, -1.012, 3.495), (1.01, 2.32, 3.495), (0.505, 3.986, 3.495), (1.515, 0.6537, 3.495), (-1.515, 0.6537, 3.495), (-1.01, 2.32, 3.495), (-0.505, 3.986, 3.495), (1.01, -1.012, 3.495), (-6.36e-08, -1.012, 3.495), (-1.01, -1.012, 3.495), (0.21, 4.506, 3.495), (-2.02, -1.012, 3.395), (-0.21, 4.506, 3.395), (2.02, -1.012, 3.395), (1.01, 2.32, 3.395), (0.505, 3.986, 3.395), (1.515, 0.6537, 3.395), (-1.515, 0.6537, 3.395), (-1.01, 2.32, 3.395), (-0.505, 3.986, 3.395), (1.01, -1.012, 3.395), (-6.36e-08, -1.012, 3.395), (-1.01, -1.012, 3.395), (0.21, 4.506, 3.395), (1.192e-06, 3.986, 3.395), (-1.192e-07, 2.32, 3.395), (-1.192e-07, 0.6537, 3.395), (0.3175, -3.0, 4.817), (0.3753, -4.0, 4.783), (0.3667, -3.0, 5.0), (0.4333, -4.0, 5.0), (0.3175, -3.0, 5.183), (0.3753, -4.0, 5.217), (0.1833, -3.0, 5.318), (0.2167, -4.0, 5.375), (-0.3175, -3.0, 4.817), (-0.3753, -4.0, 4.783), (0.1833, -3.0, 4.682), (0.2167, -4.0, 4.625), (8.868e-09, -4.0, 4.567), (2.27e-08, -3.0, 4.633), (-0.1833, -3.0, 5.318), (-0.2167, -4.0, 5.375), (1.071e-08, -3.0, 5.367), (2.958e-08, -4.0, 5.433), (-0.3175, -3.0, 5.183), (-0.3753, -4.0, 5.217), (-0.3667, -3.0, 5.0), (-0.4333, -4.0, 5.0), (-0.1833, -3.0, 4.682), (-0.2167, -4.0, 4.625)], [], [(262, 121, 1, 259), (259, 1, 3, 249), (249, 3, 5, 251), (251, 5, 7, 253), (253, 7, 9, 255), (255, 9, 91, 265), (265, 91, 96, 263), (263, 96, 102, 267), (267, 102, 107, 269), (269, 107, 12, 257), (257, 12, 116, 271), (271, 116, 121, 262), (70, 69, 18, 8), (68, 13, 15, 16), (14, 68, 16, 17), (69, 14, 17, 18), (13, 48, 15), (8, 18, 22, 6), (16, 15, 19, 20), (17, 16, 20, 21), (18, 17, 21, 22), (15, 48, 19), (19, 48, 23), (6, 22, 26, 4), (20, 19, 23, 24), (21, 20, 24, 25), (22, 21, 25, 26), (26, 25, 30, 31), (23, 48, 28), (4, 26, 31, 2), (24, 23, 28, 29), (25, 24, 29, 30), (31, 30, 35, 36), (28, 48, 33), (2, 31, 36, 37), (29, 28, 33, 34), (30, 29, 34, 35), (35, 34, 39, 40), (36, 35, 40, 41), (33, 48, 38), (37, 36, 41, 0), (34, 33, 38, 39), (39, 38, 43, 44), (40, 39, 44, 45), (41, 40, 45, 46), (38, 48, 43), (0, 41, 46, 47), (47, 46, 52, 11), (44, 43, 49, 50), (45, 44, 50, 51), (46, 45, 51, 52), (43, 48, 49), (49, 48, 54), (11, 52, 57, 58), (50, 49, 54, 55), (51, 50, 55, 56), (52, 51, 56, 57), (57, 56, 61, 62), (54, 48, 59), (58, 57, 62, 63), (55, 54, 59, 60), (56, 55, 60, 61), (61, 60, 65, 66), (62, 61, 66, 67), (59, 48, 64), (63, 62, 67, 10), (60, 59, 64, 65), (66, 65, 68, 14), (67, 66, 14, 69), (64, 48, 13), (10, 67, 69, 70), (65, 64, 13, 68), (78, 74, 123, 124), (32, 42, 73, 72), (27, 32, 72, 71), (42, 53, 74, 73), (121, 27, 71, 1), (82, 78, 124, 125), (73, 74, 78, 77), (71, 72, 76, 75), (72, 73, 77, 76), (1, 71, 75, 3), (77, 78, 82, 81), (111, 106, 131, 132), (76, 77, 81, 80), (75, 76, 80, 79), (3, 75, 79, 5), (5, 79, 83, 7), (81, 82, 86, 85), (80, 81, 85, 84), (79, 80, 84, 83), (120, 115, 133, 134), (83, 84, 88, 87), (90, 86, 126, 127), (7, 83, 87, 9), (85, 86, 90, 89), (84, 85, 89, 88), (87, 88, 93, 92), (115, 111, 132, 133), (9, 87, 92, 91), (89, 90, 95, 94), (88, 89, 94, 93), (93, 94, 99, 98), (92, 93, 98, 97), (100, 95, 128, 129), (91, 92, 97, 96), (94, 95, 100, 99), (98, 99, 105, 104), (97, 98, 104, 103), (74, 53, 122, 123), (96, 97, 103, 102), (99, 100, 106, 105), (102, 103, 108, 107), (105, 106, 111, 110), (104, 105, 110, 109), (103, 104, 109, 108), (106, 100, 129, 131), (53, 120, 134, 122), (107, 108, 112, 12), (110, 111, 115, 114), (109, 110, 114, 113), (108, 109, 113, 112), (112, 113, 118, 117), (86, 82, 125, 126), (12, 112, 117, 116), (114, 115, 120, 119), (113, 114, 119, 118), (117, 118, 32, 27), (95, 90, 127, 128), (116, 117, 27, 121), (119, 120, 53, 42), (118, 119, 42, 32), (127, 126, 138, 139), (129, 128, 140, 141), (123, 122, 101, 135), (133, 132, 143, 144), (126, 125, 137, 138), (122, 134, 145, 101), (132, 131, 142, 143), (125, 124, 136, 137), (128, 127, 139, 140), (131, 129, 141, 142), (124, 123, 135, 136), (134, 133, 144, 145), (141, 140, 151, 152), (135, 101, 130, 146), (144, 143, 154, 155), (138, 137, 148, 149), (101, 145, 156, 130), (143, 142, 153, 154), (137, 136, 147, 148), (140, 139, 150, 151), (142, 141, 152, 153), (136, 135, 146, 147), (145, 144, 155, 156), (139, 138, 149, 150), (152, 151, 163, 164), (146, 130, 157, 158), (155, 154, 166, 167), (149, 148, 160, 161), (130, 156, 168, 157), (154, 153, 165, 166), (148, 147, 159, 160), (151, 150, 162, 163), (153, 152, 164, 165), (147, 146, 158, 159), (156, 155, 167, 168), (150, 149, 161, 162), (168, 167, 170, 169), (158, 157, 180, 179), (161, 160, 177, 176), (164, 163, 174, 173), (159, 158, 179, 178), (163, 162, 175, 174), (165, 164, 173, 172), (167, 166, 171, 170), (157, 168, 169, 180), (162, 161, 176, 175), (166, 165, 172, 171), (160, 159, 178, 177), (175, 185, 205, 174), (176, 184, 185, 175), (177, 186, 184, 176), (178, 183, 186, 177), (174, 182, 189, 173), (173, 189, 188, 172), (172, 188, 187, 171), (171, 187, 181, 170), (180, 169, 192, 191), (179, 180, 191, 190), (178, 179, 190, 183), (169, 170, 181, 192), (187, 188, 200, 199), (183, 190, 202, 195), (191, 192, 204, 203), (189, 182, 194, 201), (188, 189, 201, 200), (192, 181, 193, 204), (184, 186, 198, 196), (186, 183, 195, 198), (181, 187, 199, 193), (185, 184, 196, 197), (190, 191, 203, 202), (205, 185, 197, 206), (194, 182, 205, 206), (205, 182, 174), (199, 200, 214, 213), (198, 195, 209, 212), (200, 201, 215, 214), (197, 196, 210, 211), (202, 203, 217, 216), (195, 202, 216, 209), (203, 204, 218, 217), (206, 197, 211, 219), (204, 193, 207, 218), (201, 194, 208, 215), (194, 206, 219, 208), (196, 198, 212, 210), (193, 199, 213, 207), (219, 211, 224, 232), (218, 207, 220, 231), (215, 208, 221, 228), (208, 219, 232, 221), (210, 212, 225, 223), (207, 213, 226, 220), (213, 214, 227, 226), (212, 209, 222, 225), (214, 215, 228, 227), (211, 210, 223, 224), (216, 217, 230, 229), (209, 216, 229, 222), (217, 218, 231, 230), (226, 227, 240, 239), (225, 222, 235, 238), (227, 228, 241, 240), (224, 223, 236, 237), (229, 230, 243, 242), (222, 229, 242, 235), (230, 231, 244, 243), (232, 224, 237, 245), (231, 220, 233, 244), (228, 221, 234, 241), (221, 232, 245, 234), (223, 225, 238, 236), (220, 226, 239, 233), (245, 246, 234), (237, 236, 247, 246), (236, 238, 248, 247), (238, 235, 242, 248), (246, 245, 237), (234, 246, 241), (246, 247, 240, 241), (247, 248, 239, 240), (242, 243, 248), (243, 244, 248), (239, 248, 244, 233), (47, 272, 261, 0), (272, 271, 262, 261), (11, 258, 272, 47), (258, 257, 271, 272), (58, 270, 258, 11), (270, 269, 257, 258), (63, 268, 270, 58), (268, 267, 269, 270), (10, 264, 268, 63), (264, 263, 267, 268), (70, 266, 264, 10), (266, 265, 263, 264), (8, 256, 266, 70), (256, 255, 265, 266), (6, 254, 256, 8), (254, 253, 255, 256), (4, 252, 254, 6), (252, 251, 253, 254), (2, 250, 252, 4), (250, 249, 251, 252), (37, 260, 250, 2), (260, 259, 249, 250), (0, 261, 260, 37), (261, 262, 259, 260)])
_uv = me_cube.uv_layers.new(name='UVMap')
_uv.uv.foreach_set('vector', [0.2726, 0.383, 0.2539, 0.4724, 0.24, 0.4697, 0.2556, 0.3798, 0.2556, 0.3798, 0.24, 0.4697, 0.226, 0.4675, 0.2385, 0.3771, 0.2385, 0.3771, 0.226, 0.4675, 0.212, 0.4658, 0.2214, 0.375, 0.2214, 0.375, 0.212, 0.4658, 0.1979, 0.4646, 0.2042, 0.3735, 0.2042, 0.3735, 0.1979, 0.4646, 0.1837, 0.4639, 0.1869, 0.3727, 0.1869, 0.3727, 0.1837, 0.4639, 0.1696, 0.4636, 0.1696, 0.3724, 0.1696, 0.3724, 0.1696, 0.4636, 0.1555, 0.4639, 0.1523, 0.3727, 0.1523, 0.3727, 0.1555, 0.4639, 0.1413, 0.4646, 0.1351, 0.3735, 0.1351, 0.3735, 0.1413, 0.4646, 0.1272, 0.4658, 0.1178, 0.375, 0.1178, 0.375, 0.1272, 0.4658, 0.1132, 0.4675, 0.1007, 0.3771, 0.1007, 0.3771, 0.1132, 0.4675, 0.09923, 0.4697, 0.08359, 0.3798, 0.08359, 0.3798, 0.09923, 0.4697, 0.08534, 0.4724, 0.06661, 0.383, 0.3168, 0.123, 0.301, 0.131, 0.2881, 0.1071, 0.3025, 0.09746, 0.2664, 0.1417, 0.2483, 0.1441, 0.2452, 0.1354, 0.2597, 0.1258, 0.2841, 0.1374, 0.2664, 0.1417, 0.2597, 0.1258, 0.2739, 0.1164, 0.301, 0.131, 0.2841, 0.1374, 0.2739, 0.1164, 0.2881, 0.1071, 0.2483, 0.1441, 0.2302, 0.1453, 0.2452, 0.1354, 0.3025, 0.09746, 0.2881, 0.1071, 0.2709, 0.08663, 0.2836, 0.0744, 0.2597, 0.1258, 0.2452, 0.1354, 0.2385, 0.1292, 0.2477, 0.1137, 0.2739, 0.1164, 0.2597, 0.1258, 0.2477, 0.1137, 0.2583, 0.09905, 0.2881, 0.1071, 0.2739, 0.1164, 0.2583, 0.09905, 0.2709, 0.08663, 0.2452, 0.1354, 0.2302, 0.1453, 0.2385, 0.1292, 0.2272, 0.1188, 0.2107, 0.1267, 0.2211, 0.1118, 0.2836, 0.0744, 0.2709, 0.08663, 0.2507, 0.06931, 0.261, 0.05486, 0.2433, 0.1098, 0.2272, 0.1188, 0.2211, 0.1118, 0.2311, 0.09731, 0.2583, 0.09905, 0.2433, 0.1098, 0.2311, 0.09731, 0.2409, 0.08324, 0.2709, 0.08663, 0.2583, 0.09905, 0.2409, 0.08324, 0.2507, 0.06931, 0.2507, 0.06931, 0.2409, 0.08324, 0.2198, 0.0727, 0.2269, 0.05631, 0.2211, 0.1118, 0.2107, 0.1267, 0.2125, 0.1085, 0.261, 0.05486, 0.2507, 0.06931, 0.2269, 0.05631, 0.2345, 0.03985, 0.2311, 0.09731, 0.2211, 0.1118, 0.2125, 0.1085, 0.2152, 0.09043, 0.2409, 0.08324, 0.2311, 0.09731, 0.2152, 0.09043, 0.2198, 0.0727, 0.2269, 0.05631, 0.2198, 0.0727, 0.1973, 0.06441, 0.2011, 0.04724, 0.198, 0.1034, 0.1853, 0.1174, 0.1894, 0.0992, 0.2345, 0.03985, 0.2269, 0.05631, 0.2011, 0.04724, 0.2055, 0.02957, 0.2097, 0.08864, 0.198, 0.1034, 0.1894, 0.0992, 0.1934, 0.08153, 0.2198, 0.0727, 0.2097, 0.08864, 0.1934, 0.08153, 0.1973, 0.06441, 0.1973, 0.06441, 0.1934, 0.08153, 0.1756, 0.08116, 0.173, 0.06252, 0.2011, 0.04724, 0.1973, 0.06441, 0.173, 0.06252, 0.1735, 0.04403, 0.1894, 0.0992, 0.1853, 0.1174, 0.1799, 0.09937, 0.2055, 0.02957, 0.2011, 0.04724, 0.1735, 0.04403, 0.1744, 0.02547, 0.1934, 0.08153, 0.1894, 0.0992, 0.1799, 0.09937, 0.1756, 0.08116, 0.1693, 0.08146, 0.1635, 0.09988, 0.1538, 0.09899, 0.1511, 0.08074, 0.173, 0.06252, 0.1693, 0.08146, 0.1511, 0.08074, 0.1484, 0.06307, 0.1735, 0.04403, 0.173, 0.06252, 0.1484, 0.06307, 0.1458, 0.0456, 0.1635, 0.09988, 0.1566, 0.1178, 0.1538, 0.09899, 0.1744, 0.02547, 0.1735, 0.04403, 0.1458, 0.0456, 0.1429, 0.02704, 0.1429, 0.02704, 0.1458, 0.0456, 0.1186, 0.0526, 0.1124, 0.03534, 0.1511, 0.08074, 0.1538, 0.09899, 0.1449, 0.1026, 0.1341, 0.08687, 0.1484, 0.06307, 0.1511, 0.08074, 0.1341, 0.08687, 0.1249, 0.07015, 0.1458, 0.0456, 0.1484, 0.06307, 0.1249, 0.07015, 0.1186, 0.0526, 0.1538, 0.09899, 0.1566, 0.1178, 0.1449, 0.1026, 0.1299, 0.1083, 0.1302, 0.1275, 0.1206, 0.1111, 0.1124, 0.03534, 0.1186, 0.0526, 0.09328, 0.06427, 0.08408, 0.04826, 0.1284, 0.08909, 0.1299, 0.1083, 0.1206, 0.1111, 0.1112, 0.09517, 0.1249, 0.07015, 0.1284, 0.08909, 0.1112, 0.09517, 0.1022, 0.07969, 0.1186, 0.0526, 0.1249, 0.07015, 0.1022, 0.07969, 0.09328, 0.06427, 0.09328, 0.06427, 0.1022, 0.07969, 0.0829, 0.09513, 0.07051, 0.08109, 0.1206, 0.1111, 0.1302, 0.1275, 0.1136, 0.1178, 0.08408, 0.04826, 0.09328, 0.06427, 0.07051, 0.08109, 0.05831, 0.06677, 0.1112, 0.09517, 0.1206, 0.1111, 0.1136, 0.1178, 0.09773, 0.1072, 0.1022, 0.07969, 0.1112, 0.09517, 0.09773, 0.1072, 0.0829, 0.09513, 0.0829, 0.09513, 0.0935, 0.1116, 0.07962, 0.124, 0.06511, 0.1128, 0.07051, 0.08109, 0.0829, 0.09513, 0.06511, 0.1128, 0.05083, 0.1016, 0.1024, 0.1291, 0.1101, 0.1472, 0.09465, 0.1354, 0.05831, 0.06677, 0.07051, 0.08109, 0.05083, 0.1016, 0.03604, 0.08957, 0.0935, 0.1116, 0.1024, 0.1291, 0.09465, 0.1354, 0.07962, 0.124, 0.06511, 0.1128, 0.07962, 0.124, 0.0715, 0.1405, 0.05293, 0.1348, 0.05083, 0.1016, 0.06511, 0.1128, 0.05293, 0.1348, 0.03496, 0.127, 0.09465, 0.1354, 0.1101, 0.1472, 0.09066, 0.1445, 0.03604, 0.08957, 0.05083, 0.1016, 0.03496, 0.127, 0.01781, 0.1168, 0.07962, 0.124, 0.09465, 0.1354, 0.09066, 0.1445, 0.0715, 0.1405, 0.5578, 0.02159, 0.5663, 0.0222, 0.5605, 0.09455, 0.552, 0.09216, 0.5892, 0.3989, 0.576, 0.4038, 0.5711, 0.3944, 0.5821, 0.3865, 0.5991, 0.3944, 0.5892, 0.3989, 0.5821, 0.3865, 0.5905, 0.3805, 0.576, 0.4038, 0.5626, 0.409, 0.5592, 0.4026, 0.5711, 0.3944, 0.6083, 0.389, 0.5991, 0.3944, 0.5905, 0.3805, 0.5988, 0.3742, 0.5492, 0.02104, 0.5578, 0.02159, 0.552, 0.09216, 0.5442, 0.08965, 0.5711, 0.3944, 0.5592, 0.4026, 0.5545, 0.3972, 0.564, 0.3865, 0.5905, 0.3805, 0.5821, 0.3865, 0.5729, 0.3763, 0.5798, 0.3688, 0.5821, 0.3865, 0.5711, 0.3944, 0.564, 0.3865, 0.5729, 0.3763, 0.5988, 0.3742, 0.5905, 0.3805, 0.5798, 0.3688, 0.5869, 0.3611, 0.564, 0.3865, 0.5545, 0.3972, 0.5486, 0.3931, 0.5553, 0.3805, 0.4976, 0.02113, 0.5061, 0.02072, 0.5092, 0.0873, 0.5018, 0.0892, 0.5729, 0.3763, 0.564, 0.3865, 0.5553, 0.3805, 0.5614, 0.3682, 0.5798, 0.3688, 0.5729, 0.3763, 0.5614, 0.3682, 0.567, 0.3592, 0.5869, 0.3611, 0.5798, 0.3688, 0.567, 0.3592, 0.5727, 0.3503, 0.5727, 0.3503, 0.567, 0.3592, 0.5528, 0.3519, 0.5568, 0.3421, 0.5529, 0.3791, 0.5444, 0.3907, 0.5381, 0.3872, 0.5436, 0.3738, 0.5614, 0.3682, 0.5529, 0.3791, 0.5436, 0.3738, 0.5489, 0.3614, 0.567, 0.3592, 0.5614, 0.3682, 0.5489, 0.3614, 0.5528, 0.3519, 0.4807, 0.02211, 0.4891, 0.02161, 0.4939, 0.09163, 0.4853, 0.09396, 0.5528, 0.3519, 0.5489, 0.3614, 0.5356, 0.3576, 0.5375, 0.3475, 0.5319, 0.02037, 0.5405, 0.02063, 0.5369, 0.08762, 0.5299, 0.08633, 0.5568, 0.3421, 0.5528, 0.3519, 0.5375, 0.3475, 0.5395, 0.337, 0.5436, 0.3738, 0.5381, 0.3872, 0.5312, 0.3852, 0.5334, 0.371, 0.5489, 0.3614, 0.5436, 0.3738, 0.5334, 0.371, 0.5356, 0.3576, 0.5375, 0.3475, 0.5356, 0.3576, 0.5215, 0.3567, 0.5215, 0.346, 0.4891, 0.02161, 0.4976, 0.02113, 0.5018, 0.0892, 0.4939, 0.09163, 0.5395, 0.337, 0.5375, 0.3475, 0.5215, 0.346, 0.5215, 0.3356, 0.5334, 0.371, 0.5312, 0.3852, 0.5239, 0.3849, 0.5228, 0.3705, 0.5356, 0.3576, 0.5334, 0.371, 0.5228, 0.3705, 0.5215, 0.3567, 0.5215, 0.3567, 0.52, 0.3706, 0.5094, 0.3708, 0.5073, 0.3574, 0.5215, 0.346, 0.5215, 0.3567, 0.5073, 0.3574, 0.5056, 0.3474, 0.5146, 0.02043, 0.5232, 0.02031, 0.5231, 0.08584, 0.5163, 0.08617, 0.5215, 0.3356, 0.5215, 0.346, 0.5056, 0.3474, 0.5039, 0.3371, 0.52, 0.3706, 0.5187, 0.3848, 0.5115, 0.385, 0.5094, 0.3708, 0.5073, 0.3574, 0.5094, 0.3708, 0.4992, 0.3736, 0.4941, 0.3612, 0.5056, 0.3474, 0.5073, 0.3574, 0.4941, 0.3612, 0.4904, 0.3516, 0.5663, 0.0222, 0.5748, 0.02283, 0.5694, 0.09585, 0.5605, 0.09455, 0.5039, 0.3371, 0.5056, 0.3474, 0.4904, 0.3516, 0.4867, 0.3418, 0.5094, 0.3708, 0.5115, 0.385, 0.5046, 0.3869, 0.4992, 0.3736, 0.4867, 0.3418, 0.4904, 0.3516, 0.4761, 0.3588, 0.4707, 0.3496, 0.4992, 0.3736, 0.5046, 0.3869, 0.4983, 0.3904, 0.4899, 0.3787, 0.4941, 0.3612, 0.4992, 0.3736, 0.4899, 0.3787, 0.4816, 0.3678, 0.4904, 0.3516, 0.4941, 0.3612, 0.4816, 0.3678, 0.4761, 0.3588, 0.5061, 0.02072, 0.5146, 0.02043, 0.5163, 0.08617, 0.5092, 0.0873, 0.4721, 0.02262, 0.4807, 0.02211, 0.4853, 0.09396, 0.4764, 0.09519, 0.4707, 0.3496, 0.4761, 0.3588, 0.4631, 0.3682, 0.4562, 0.3602, 0.4876, 0.3803, 0.4944, 0.3931, 0.4884, 0.3972, 0.4788, 0.3863, 0.4816, 0.3678, 0.4876, 0.3803, 0.4788, 0.3863, 0.4699, 0.376, 0.4761, 0.3588, 0.4816, 0.3678, 0.4699, 0.376, 0.4631, 0.3682, 0.4631, 0.3682, 0.4699, 0.376, 0.4605, 0.3863, 0.4522, 0.38, 0.5405, 0.02063, 0.5492, 0.02104, 0.5442, 0.08965, 0.5369, 0.08762, 0.4562, 0.3602, 0.4631, 0.3682, 0.4522, 0.38, 0.4437, 0.3733, 0.4788, 0.3863, 0.4884, 0.3972, 0.4836, 0.4026, 0.4717, 0.3942, 0.4699, 0.376, 0.4788, 0.3863, 0.4717, 0.3942, 0.4605, 0.3863, 0.4522, 0.38, 0.4605, 0.3863, 0.4535, 0.3988, 0.4433, 0.3944, 0.5232, 0.02031, 0.5319, 0.02037, 0.5299, 0.08633, 0.5231, 0.08584, 0.4437, 0.3733, 0.4522, 0.38, 0.4433, 0.3944, 0.4336, 0.3888, 0.4717, 0.3942, 0.4836, 0.4026, 0.4801, 0.409, 0.4666, 0.4036, 0.4605, 0.3863, 0.4717, 0.3942, 0.4666, 0.4036, 0.4535, 0.3988, 0.5299, 0.08633, 0.5369, 0.08762, 0.5357, 0.1031, 0.5292, 0.1032, 0.5163, 0.08617, 0.5231, 0.08584, 0.5229, 0.1032, 0.5166, 0.1031, 0.5605, 0.09455, 0.5694, 0.09585, 0.569, 0.1022, 0.5598, 0.1022, 0.4939, 0.09163, 0.5018, 0.0892, 0.503, 0.1025, 0.495, 0.102, 0.5369, 0.08762, 0.5442, 0.08965, 0.5428, 0.1028, 0.5357, 0.1031, 0.4764, 0.09519, 0.4853, 0.09396, 0.486, 0.1017, 0.4767, 0.1016, 0.5018, 0.0892, 0.5092, 0.0873, 0.5101, 0.1028, 0.503, 0.1025, 0.5442, 0.08965, 0.552, 0.09216, 0.5508, 0.1025, 0.5428, 0.1028, 0.5231, 0.08584, 0.5299, 0.08633, 0.5292, 0.1032, 0.5229, 0.1032, 0.5092, 0.0873, 0.5163, 0.08617, 0.5166, 0.1031, 0.5101, 0.1028, 0.552, 0.09216, 0.5605, 0.09455, 0.5598, 0.1022, 0.5508, 0.1025, 0.4853, 0.09396, 0.4939, 0.09163, 0.495, 0.102, 0.486, 0.1017, 0.5166, 0.1031, 0.5229, 0.1032, 0.5227, 0.1185, 0.5158, 0.118, 0.5598, 0.1022, 0.569, 0.1022, 0.5693, 0.1106, 0.5607, 0.1115, 0.495, 0.102, 0.503, 0.1025, 0.5012, 0.1151, 0.4934, 0.1129, 0.5357, 0.1031, 0.5428, 0.1028, 0.5444, 0.1155, 0.5369, 0.1172, 0.4767, 0.1016, 0.486, 0.1017, 0.485, 0.111, 0.4763, 0.11, 0.503, 0.1025, 0.5101, 0.1028, 0.5087, 0.1169, 0.5012, 0.1151, 0.5428, 0.1028, 0.5508, 0.1025, 0.5523, 0.1134, 0.5444, 0.1155, 0.5229, 0.1032, 0.5292, 0.1032, 0.5297, 0.1182, 0.5227, 0.1185, 0.5101, 0.1028, 0.5166, 0.1031, 0.5158, 0.118, 0.5087, 0.1169, 0.5508, 0.1025, 0.5598, 0.1022, 0.5607, 0.1115, 0.5523, 0.1134, 0.486, 0.1017, 0.495, 0.102, 0.4934, 0.1129, 0.485, 0.111, 0.5292, 0.1032, 0.5357, 0.1031, 0.5369, 0.1172, 0.5297, 0.1182, 0.5158, 0.118, 0.5227, 0.1185, 0.5219, 0.2849, 0.5134, 0.285, 0.5607, 0.1115, 0.5693, 0.1106, 0.572, 0.2827, 0.564, 0.2839, 0.4934, 0.1129, 0.5012, 0.1151, 0.4964, 0.2848, 0.4879, 0.2843, 0.5369, 0.1172, 0.5444, 0.1155, 0.5472, 0.285, 0.5388, 0.2851, 0.4763, 0.11, 0.485, 0.111, 0.4796, 0.2836, 0.4718, 0.2824, 0.5012, 0.1151, 0.5087, 0.1169, 0.5049, 0.2849, 0.4964, 0.2848, 0.5444, 0.1155, 0.5523, 0.1134, 0.5557, 0.2846, 0.5472, 0.285, 0.5227, 0.1185, 0.5297, 0.1182, 0.5303, 0.2851, 0.5219, 0.2849, 0.5087, 0.1169, 0.5158, 0.118, 0.5134, 0.285, 0.5049, 0.2849, 0.5523, 0.1134, 0.5607, 0.1115, 0.564, 0.2839, 0.5557, 0.2846, 0.485, 0.111, 0.4934, 0.1129, 0.4879, 0.2843, 0.4796, 0.2836, 0.5297, 0.1182, 0.5369, 0.1172, 0.5388, 0.2851, 0.5303, 0.2851, 0.4796, 0.2836, 0.4879, 0.2843, 0.4862, 0.2988, 0.4778, 0.2949, 0.564, 0.2839, 0.572, 0.2827, 0.5748, 0.2922, 0.5658, 0.2952, 0.5388, 0.2851, 0.5472, 0.285, 0.5491, 0.3033, 0.5405, 0.3072, 0.5134, 0.285, 0.5219, 0.2849, 0.5217, 0.3109, 0.5121, 0.3098, 0.5557, 0.2846, 0.564, 0.2839, 0.5658, 0.2952, 0.5573, 0.2991, 0.5219, 0.2849, 0.5303, 0.2851, 0.5314, 0.3099, 0.5217, 0.3109, 0.5049, 0.2849, 0.5134, 0.285, 0.5121, 0.3098, 0.5029, 0.307, 0.4879, 0.2843, 0.4964, 0.2848, 0.4944, 0.3031, 0.4862, 0.2988, 0.4718, 0.2824, 0.4796, 0.2836, 0.4778, 0.2949, 0.4689, 0.2918, 0.5303, 0.2851, 0.5388, 0.2851, 0.5405, 0.3072, 0.5314, 0.3099, 0.4964, 0.2848, 0.5049, 0.2849, 0.5029, 0.307, 0.4944, 0.3031, 0.5472, 0.285, 0.5557, 0.2846, 0.5573, 0.2991, 0.5491, 0.3033, 0.5303, 0.4948, 0.5312, 0.5363, 0.5275, 0.5416, 0.5229, 0.4965, 0.5362, 0.49, 0.5421, 0.5138, 0.5312, 0.5363, 0.5303, 0.4948, 0.5402, 0.4837, 0.5533, 0.4909, 0.5421, 0.5138, 0.5362, 0.49, 0.5419, 0.4763, 0.5645, 0.4695, 0.5533, 0.4909, 0.5402, 0.4837, 0.5229, 0.4965, 0.5185, 0.5417, 0.5148, 0.5364, 0.5156, 0.4948, 0.5156, 0.4948, 0.5148, 0.5364, 0.5038, 0.5139, 0.5096, 0.4901, 0.5096, 0.4901, 0.5038, 0.5139, 0.4926, 0.491, 0.5056, 0.4837, 0.5056, 0.4837, 0.4926, 0.491, 0.4812, 0.4696, 0.5039, 0.4763, 0.5129, 0.4648, 0.5069, 0.4694, 0.4926, 0.4576, 0.5062, 0.4492, 0.5388, 0.4694, 0.5329, 0.4648, 0.5395, 0.4492, 0.5531, 0.4575, 0.5419, 0.4763, 0.5388, 0.4694, 0.5531, 0.4575, 0.5645, 0.4695, 0.5069, 0.4694, 0.5039, 0.4763, 0.4812, 0.4696, 0.4926, 0.4576, 0.4926, 0.491, 0.5038, 0.5139, 0.5006, 0.5168, 0.4881, 0.4914, 0.5645, 0.4695, 0.5531, 0.4575, 0.5569, 0.4539, 0.57, 0.4673, 0.5062, 0.4492, 0.4926, 0.4576, 0.4888, 0.454, 0.504, 0.4448, 0.5148, 0.5364, 0.5185, 0.5417, 0.5183, 0.5496, 0.5129, 0.5418, 0.5038, 0.5139, 0.5148, 0.5364, 0.5129, 0.5418, 0.5006, 0.5168, 0.4926, 0.4576, 0.4812, 0.4696, 0.4757, 0.4674, 0.4888, 0.454, 0.5421, 0.5138, 0.5533, 0.4909, 0.5577, 0.4912, 0.5453, 0.5167, 0.5533, 0.4909, 0.5645, 0.4695, 0.57, 0.4673, 0.5577, 0.4912, 0.4812, 0.4696, 0.4926, 0.491, 0.4881, 0.4914, 0.4757, 0.4674, 0.5312, 0.5363, 0.5421, 0.5138, 0.5453, 0.5167, 0.5331, 0.5418, 0.5531, 0.4575, 0.5395, 0.4492, 0.5417, 0.4448, 0.5569, 0.4539, 0.5275, 0.5416, 0.5312, 0.5363, 0.5331, 0.5418, 0.5277, 0.5496, 0.5183, 0.5496, 0.5185, 0.5417, 0.5275, 0.5416, 0.5277, 0.5496, 0.5275, 0.5416, 0.5185, 0.5417, 0.5229, 0.4965, 0.441, 0.6307, 0.4455, 0.6441, 0.4108, 0.7373, 0.3885, 0.6649, 0.4678, 0.6307, 0.4723, 0.6173, 0.5426, 0.5925, 0.5203, 0.6651, 0.4455, 0.6441, 0.4499, 0.6575, 0.433, 0.8096, 0.4108, 0.7373, 0.4589, 0.6575, 0.4634, 0.6441, 0.4979, 0.7376, 0.4753, 0.8102, 0.4634, 0.6136, 0.4545, 0.6125, 0.4545, 0.5923, 0.4985, 0.5924, 0.4723, 0.6173, 0.4634, 0.6136, 0.4985, 0.5924, 0.5426, 0.5925, 0.4545, 0.6125, 0.4455, 0.6136, 0.4104, 0.5923, 0.4545, 0.5923, 0.4567, 0.6616, 0.4589, 0.6575, 0.4753, 0.8102, 0.4615, 0.8286, 0.4455, 0.6136, 0.4366, 0.6173, 0.3664, 0.5923, 0.4104, 0.5923, 0.4499, 0.6575, 0.4521, 0.6616, 0.447, 0.8284, 0.433, 0.8096, 0.4521, 0.6616, 0.4567, 0.6616, 0.4615, 0.8286, 0.447, 0.8284, 0.4634, 0.6441, 0.4678, 0.6307, 0.5203, 0.6651, 0.4979, 0.7376, 0.4366, 0.6173, 0.441, 0.6307, 0.3885, 0.6649, 0.3664, 0.5923, 0.4615, 0.8286, 0.4753, 0.8102, 0.4765, 0.817, 0.4617, 0.8353, 0.4104, 0.5923, 0.3664, 0.5923, 0.3614, 0.5857, 0.4079, 0.5857, 0.433, 0.8096, 0.447, 0.8284, 0.4468, 0.8349, 0.4317, 0.8165, 0.447, 0.8284, 0.4615, 0.8286, 0.4617, 0.8353, 0.4468, 0.8349, 0.4979, 0.7376, 0.5203, 0.6651, 0.5253, 0.6637, 0.5016, 0.7404, 0.3664, 0.5923, 0.3885, 0.6649, 0.3836, 0.6635, 0.3602, 0.5868, 0.3885, 0.6649, 0.4108, 0.7373, 0.4071, 0.74, 0.3836, 0.6635, 0.5203, 0.6651, 0.5426, 0.5925, 0.5489, 0.587, 0.5253, 0.6637, 0.4108, 0.7373, 0.433, 0.8096, 0.4306, 0.8163, 0.4071, 0.74, 0.4753, 0.8102, 0.4979, 0.7376, 0.5016, 0.7404, 0.4777, 0.817, 0.4985, 0.5924, 0.4545, 0.5923, 0.4545, 0.5857, 0.501, 0.5857, 0.5426, 0.5925, 0.4985, 0.5924, 0.501, 0.5857, 0.5476, 0.5858, 0.4545, 0.5923, 0.4104, 0.5923, 0.4079, 0.5857, 0.4545, 0.5857, 0.3836, 0.6635, 0.4071, 0.74, 0.4027, 0.7413, 0.3792, 0.6648, 0.5253, 0.6637, 0.5489, 0.587, 0.5533, 0.5883, 0.5297, 0.6651, 0.4071, 0.74, 0.4306, 0.8163, 0.4262, 0.8177, 0.4027, 0.7413, 0.4777, 0.817, 0.5016, 0.7404, 0.506, 0.7417, 0.4821, 0.8184, 0.501, 0.5857, 0.4545, 0.5857, 0.4545, 0.5811, 0.5011, 0.5811, 0.5476, 0.5858, 0.501, 0.5857, 0.5011, 0.5811, 0.5476, 0.5812, 0.4545, 0.5857, 0.4079, 0.5857, 0.4079, 0.5811, 0.4545, 0.5811, 0.4617, 0.8353, 0.4765, 0.817, 0.4798, 0.8197, 0.4636, 0.8392, 0.4079, 0.5857, 0.3614, 0.5857, 0.3614, 0.5811, 0.4079, 0.5811, 0.4317, 0.8165, 0.4468, 0.8349, 0.4451, 0.8393, 0.428, 0.8196, 0.4468, 0.8349, 0.4617, 0.8353, 0.4636, 0.8392, 0.4451, 0.8393, 0.5016, 0.7404, 0.5253, 0.6637, 0.5297, 0.6651, 0.506, 0.7417, 0.3602, 0.5868, 0.3836, 0.6635, 0.3792, 0.6648, 0.3558, 0.5882, 0.5974, 0.9744, 0.6057, 0.9538, 0.614, 0.9744, 0.5857, 0.9538, 0.5658, 0.888, 0.6057, 0.888, 0.6057, 0.9538, 0.5658, 0.888, 0.5458, 0.8222, 0.6057, 0.8222, 0.6057, 0.888, 0.5458, 0.8222, 0.5259, 0.7564, 0.5658, 0.7564, 0.6057, 0.8222, 0.6057, 0.9538, 0.5974, 0.9744, 0.5857, 0.9538, 0.614, 0.9744, 0.6057, 0.9538, 0.6256, 0.9538, 0.6057, 0.9538, 0.6057, 0.888, 0.6455, 0.888, 0.6256, 0.9538, 0.6057, 0.888, 0.6057, 0.8222, 0.6655, 0.8222, 0.6455, 0.888, 0.5658, 0.7564, 0.6057, 0.7564, 0.6057, 0.8222, 0.6057, 0.7564, 0.6455, 0.7564, 0.6057, 0.8222, 0.6655, 0.8222, 0.6057, 0.8222, 0.6455, 0.7564, 0.6854, 0.7564, 0.05231, 0.1999, 0.06795, 0.2898, 0.04788, 0.2937, 0.02916, 0.2043, 0.06795, 0.2898, 0.08359, 0.3798, 0.06661, 0.383, 0.04788, 0.2937, 0.0756, 0.1963, 0.08814, 0.2867, 0.06795, 0.2898, 0.05231, 0.1999, 0.08814, 0.2867, 0.1007, 0.3771, 0.08359, 0.3798, 0.06795, 0.2898, 0.099, 0.1934, 0.1084, 0.2842, 0.08814, 0.2867, 0.0756, 0.1963, 0.1084, 0.2842, 0.1178, 0.375, 0.1007, 0.3771, 0.08814, 0.2867, 0.1225, 0.1914, 0.1288, 0.2825, 0.1084, 0.2842, 0.099, 0.1934, 0.1288, 0.2825, 0.1351, 0.3735, 0.1178, 0.375, 0.1084, 0.2842, 0.146, 0.1902, 0.1492, 0.2814, 0.1288, 0.2825, 0.1225, 0.1914, 0.1492, 0.2814, 0.1523, 0.3727, 0.1351, 0.3735, 0.1288, 0.2825, 0.1696, 0.1898, 0.1696, 0.2811, 0.1492, 0.2814, 0.146, 0.1902, 0.1696, 0.2811, 0.1696, 0.3724, 0.1523, 0.3727, 0.1492, 0.2814, 0.1932, 0.1902, 0.19, 0.2814, 0.1696, 0.2811, 0.1696, 0.1898, 0.19, 0.2814, 0.1869, 0.3727, 0.1696, 0.3724, 0.1696, 0.2811, 0.2167, 0.1914, 0.2104, 0.2825, 0.19, 0.2814, 0.1932, 0.1902, 0.2104, 0.2825, 0.2042, 0.3735, 0.1869, 0.3727, 0.19, 0.2814, 0.2402, 0.1934, 0.2308, 0.2842, 0.2104, 0.2825, 0.2167, 0.1914, 0.2308, 0.2842, 0.2214, 0.375, 0.2042, 0.3735, 0.2104, 0.2825, 0.2636, 0.1963, 0.2511, 0.2867, 0.2308, 0.2842, 0.2402, 0.1934, 0.2511, 0.2867, 0.2385, 0.3771, 0.2214, 0.375, 0.2308, 0.2842, 0.2869, 0.1999, 0.2713, 0.2898, 0.2511, 0.2867, 0.2636, 0.1963, 0.2713, 0.2898, 0.2556, 0.3798, 0.2385, 0.3771, 0.2511, 0.2867, 0.3101, 0.2043, 0.2913, 0.2937, 0.2713, 0.2898, 0.2869, 0.1999, 0.2913, 0.2937, 0.2726, 0.383, 0.2556, 0.3798, 0.2713, 0.2898])
me_cube.materials.append(mat_material)
me_cube.use_remesh_preserve_volume = False
me_cube.use_remesh_preserve_attributes = False
me_cube.use_mirror_vertex_groups = False
me_cube.update()

# ---- objects
ob_lamp_006 = bpy.data.objects.new('Lamp.006', light_lamp_006)
ob_wall = bpy.data.objects.new('wall', me_cube_003)
ob_lamp_005 = bpy.data.objects.new('Lamp.005', light_lamp_005)
ob_lamp_004 = bpy.data.objects.new('Lamp.004', light_lamp_004)
ob_lamp_003 = bpy.data.objects.new('Lamp.003', light_lamp_003)
ob_lamp_002 = bpy.data.objects.new('Lamp.002', light_lamp_002)
ob_lamp_001 = bpy.data.objects.new('Lamp.001', light_lamp_001)
ob_bricks = bpy.data.objects.new('bricks', me_cube_001)
ob_trowel = bpy.data.objects.new('trowel', me_cube)
ob_lamp = bpy.data.objects.new('Lamp', light_lamp)
ob_camera = bpy.data.objects.new('Camera', cam_camera)

# ---- transforms, parenting, visibility, modifiers, constraints
ob_lamp_006.location = (1.604, -6.055, -0.4613)
ob_lamp_006.rotation_euler = (0.6503, 0.05522, 1.866)
ob_lamp_006.lock_rotations_4d = False
ob_lamp_006.empty_display_type = 'ARROWS'
ob_lamp_006.color = (0.0, 0.0, 0.0, 0.0)
ob_lamp_006.lineart.crease_threshold = 0.0
ob_wall.location = (0.0, -4.0, 0.0)
ob_wall.scale = (0.2, 0.2, 0.2)
ob_wall.lock_rotations_4d = False
ob_wall.empty_display_type = 'ARROWS'
ob_wall.lineart.crease_threshold = 0.0
ob_lamp_005.location = (1.604, -6.055, 1.234)
ob_lamp_005.rotation_euler = (0.6503, 0.05522, 1.866)
ob_lamp_005.lock_rotations_4d = False
ob_lamp_005.empty_display_type = 'ARROWS'
ob_lamp_005.color = (0.0, 0.0, 0.0, 0.0)
ob_lamp_005.lineart.crease_threshold = 0.0
ob_lamp_004.location = (-0.9953, -6.116, 1.373)
ob_lamp_004.rotation_euler = (0.6503, 0.05522, 1.866)
ob_lamp_004.lock_rotations_4d = False
ob_lamp_004.empty_display_type = 'ARROWS'
ob_lamp_004.color = (0.0, 0.0, 0.0, 0.0)
ob_lamp_004.lineart.crease_threshold = 0.0
ob_lamp_003.location = (1.584, -1.841, -1.668)
ob_lamp_003.rotation_euler = (0.6503, 0.05522, 1.866)
ob_lamp_003.lock_rotations_4d = False
ob_lamp_003.empty_display_type = 'ARROWS'
ob_lamp_003.color = (0.0, 0.0, 0.0, 0.0)
ob_lamp_003.lineart.crease_threshold = 0.0
ob_lamp_002.location = (-0.9953, 1.884, -2.917)
ob_lamp_002.rotation_euler = (0.6503, 0.05522, 1.866)
ob_lamp_002.lock_rotations_4d = False
ob_lamp_002.empty_display_type = 'ARROWS'
ob_lamp_002.color = (0.0, 0.0, 0.0, 0.0)
ob_lamp_002.lineart.crease_threshold = 0.0
ob_lamp_001.location = (-1.036, -1.862, 2.753)
ob_lamp_001.rotation_euler = (0.6503, 0.05522, 1.866)
ob_lamp_001.lock_rotations_4d = False
ob_lamp_001.empty_display_type = 'ARROWS'
ob_lamp_001.color = (0.0, 0.0, 0.0, 0.0)
ob_lamp_001.lineart.crease_threshold = 0.0
ob_bricks.location = (0.0, 0.0, 0.0)
ob_bricks.lineart.crease_threshold = 0.0
ob_trowel.location = (0.0, 0.0, 0.0)
ob_trowel.scale = (0.2, 0.2, 0.2)
ob_trowel.lock_rotations_4d = False
ob_trowel.empty_display_type = 'ARROWS'
ob_trowel.lineart.crease_threshold = 0.0
ob_lamp.location = (1.604, 1.945, 1.503)
ob_lamp.rotation_euler = (0.6503, 0.05522, 1.866)
ob_lamp.lock_rotations_4d = False
ob_lamp.empty_display_type = 'ARROWS'
ob_lamp.color = (0.0, 0.0, 0.0, 0.0)
ob_lamp.lineart.crease_threshold = 0.0
ob_camera.location = (7.481, -6.508, 5.344)
ob_camera.rotation_euler = (1.109, 0.0, 0.8149)
ob_camera.lock_rotations_4d = False
ob_camera.empty_display_type = 'ARROWS'
ob_camera.color = (0.0, 0.0, 0.0, 0.0)
ob_camera.display_type = 'WIRE'
ob_camera.lineart.crease_threshold = 0.0

# ---- collection membership
col_collection_1.objects.link(ob_lamp_006)
col_collection_1.objects.link(ob_wall)
col_collection_1.objects.link(ob_lamp_005)
col_collection_1.objects.link(ob_lamp_004)
col_collection_1.objects.link(ob_lamp_003)
col_collection_1.objects.link(ob_lamp_002)
col_collection_1.objects.link(ob_lamp_001)
col_collection_1.objects.link(ob_bricks)
col_collection_1.objects.link(ob_trowel)
col_collection_1.objects.link(ob_lamp)
col_collection_1.objects.link(ob_camera)

# ---- scene / render settings (as saved in the file)
scene.camera = ob_camera
scene.frame_start = 1; scene.frame_end = 250; scene.frame_set(89)
scene.render.engine = 'BLENDER_EEVEE_NEXT'
scene.render.resolution_percentage = 50
scene.render.dither_intensity = 0.0
scene.cycles.use_denoising = False
scene.cycles.samples = 128
scene.cycles.sampling_pattern = 'TABULATED_SOBOL'
scene.cycles.use_adaptive_sampling = False
scene.cycles.use_light_tree = False
scene.cycles.blur_glossy = 0.0
scene.cycles.sample_clamp_indirect = 0.0
scene.view_settings.view_transform = 'Standard'
bpy.context.view_layer.update()

